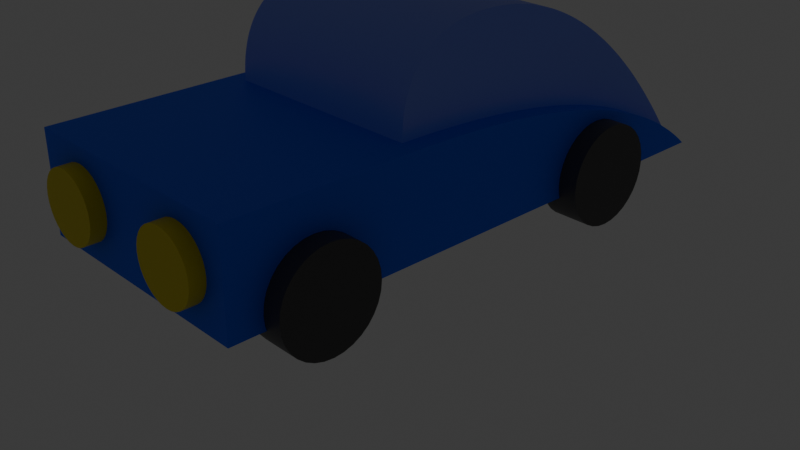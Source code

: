 # Source: SlopeCar7.blend  (saved by Blender 4.5.91; exported with 4.5.12 LTS)
import bpy
from mathutils import Matrix  # noqa: F401  (used for matrix-valued properties, if any)

bpy.ops.wm.read_factory_settings(use_empty=True)
scene = bpy.context.scene
scene.name = 'Scene'

# ---- collections
col_collection = bpy.data.collections.new('Collection'); scene.collection.children.link(col_collection)

# ---- materials (node trees are filled in below, after node groups)
mat_cabin = bpy.data.materials.new('Cabin')
mat_body = bpy.data.materials.new('Body')
mat_headlights = bpy.data.materials.new('Headlights')
mat_wheels = bpy.data.materials.new('Wheels')
mat_material = bpy.data.materials.new('Material')
mat_material.alpha_threshold = 0.0
mat_material.roughness = 0.5
mat_material.line_color = (0.0, 0.0, 0.0, 1.0)

# ---- node groups
ng_smooth_by_angle = bpy.data.node_groups.new('Smooth by Angle', 'GeometryNodeTree')
_s = ng_smooth_by_angle.interface.new_socket(name='Mesh', in_out='OUTPUT', socket_type='NodeSocketGeometry')
_s = ng_smooth_by_angle.interface.new_socket(name='Mesh', in_out='INPUT', socket_type='NodeSocketGeometry')
_s = ng_smooth_by_angle.interface.new_socket(name='Angle', in_out='INPUT', socket_type='NodeSocketFloat')
_s.subtype = 'ANGLE'
_s.default_value = 0.5236
_s.min_value = 0.0
_s.max_value = 3.142
_s.description = 'Maximum face angle for smooth edges'
_s = ng_smooth_by_angle.interface.new_socket(name='Ignore Sharpness', in_out='INPUT', socket_type='NodeSocketBool')
_s.force_non_field = True
ng_smooth_by_angle.description = 'Set the sharpness of mesh edges based on the angle between the neighboring faces'
ng_smooth_by_angle.is_modifier = True
_N = ng_smooth_by_angle.nodes; _L = ng_smooth_by_angle.links
n0 = _N.new('GeometryNodeSetShadeSmooth'); n0.name = 'Set Shade Smooth'; n0.location = (120, -80)
n0.domain = 'EDGE'
n1 = _N.new('GeometryNodeSetShadeSmooth'); n1.name = 'Set Shade Smooth.001'; n1.location = (300, -80)
n2 = _N.new('NodeGroupOutput'); n2.name = 'Group Output'; n2.location = (480, -80)
n3 = _N.new('GeometryNodeInputMeshEdgeAngle'); n3.name = 'Edge Angle'; n3.location = (-440, -240)
n4 = _N.new('NodeGroupInput'); n4.name = 'Group Input'; n4.location = (-80, -80)
n5 = _N.new('GeometryNodeInputEdgeSmooth'); n5.name = 'Is Edge Smooth'; n5.location = (-260, -120)
n6 = _N.new('GeometryNodeInputShadeSmooth'); n6.name = 'Is Shade Smooth'; n6.location = (-440, -397)
n7 = _N.new('FunctionNodeCompare'); n7.name = 'Compare'; n7.location = (-260, -260)
n7.operation = 'LESS_EQUAL'
n7.inputs[6].default_value = (0.0, 0.0, 0.0, 0.0)
n7.inputs[7].default_value = (0.0, 0.0, 0.0, 0.0)
n8 = _N.new('FunctionNodeBooleanMath'); n8.name = 'Boolean Math.001'; n8.location = (-80, -260)
n9 = _N.new('NodeGroupInput'); n9.name = 'Group Input.001'; n9.location = (-440, -329)
n10 = _N.new('NodeGroupInput'); n10.name = 'Group Input.002'; n10.location = (-259, -189)
n11 = _N.new('FunctionNodeBooleanMath'); n11.name = 'Boolean Math'; n11.location = (-80, -149)
n11.operation = 'OR'
n12 = _N.new('FunctionNodeBooleanMath'); n12.name = 'Boolean Math.002'; n12.location = (-260, -380)
n12.operation = 'OR'
n13 = _N.new('NodeGroupInput'); n13.name = 'Group Input.003'; n13.location = (-440, -460)
_L.new(n3.outputs[0], n7.inputs[0])
_L.new(n1.outputs[0], n2.inputs[0])
_L.new(n9.outputs[1], n7.inputs[1])
_L.new(n7.outputs[0], n8.inputs[0])
_L.new(n4.outputs[0], n0.inputs[0])
_L.new(n0.outputs[0], n1.inputs[0])
_L.new(n8.outputs[0], n0.inputs[2])
_L.new(n10.outputs[2], n11.inputs[1])
_L.new(n5.outputs[0], n11.inputs[0])
_L.new(n11.outputs[0], n0.inputs[1])
_L.new(n13.outputs[2], n12.inputs[1])
_L.new(n6.outputs[0], n12.inputs[0])
_L.new(n12.outputs[0], n8.inputs[1])
n2.is_active_output = True

# ---- material node trees
mat_cabin.use_nodes = True; mat_cabin.node_tree.nodes.clear()
_N = mat_cabin.node_tree.nodes; _L = mat_cabin.node_tree.links
n0 = _N.new('ShaderNodeBsdfPrincipled'); n0.name = 'Principled BSDF'; n0.location = (-200, 100)
n0.inputs[0].default_value = (0.2147, 0.2914, 1.0, 1.0)
n1 = _N.new('ShaderNodeOutputMaterial'); n1.name = 'Material Output'; n1.location = (200, 100)
_L.new(n0.outputs[0], n1.inputs[0])
n1.is_active_output = True
mat_body.use_nodes = True; mat_body.node_tree.nodes.clear()
_N = mat_body.node_tree.nodes; _L = mat_body.node_tree.links
n0 = _N.new('ShaderNodeBsdfPrincipled'); n0.name = 'Principled BSDF'; n0.location = (-200, 100)
n0.inputs[0].default_value = (0.0, 0.09759, 1.0, 1.0)
n1 = _N.new('ShaderNodeOutputMaterial'); n1.name = 'Material Output'; n1.location = (200, 100)
_L.new(n0.outputs[0], n1.inputs[0])
n1.is_active_output = True
mat_headlights.use_nodes = True; mat_headlights.node_tree.nodes.clear()
_N = mat_headlights.node_tree.nodes; _L = mat_headlights.node_tree.links
n0 = _N.new('ShaderNodeBsdfPrincipled'); n0.name = 'Principled BSDF'; n0.location = (-200, 100)
n0.inputs[0].default_value = (0.8012, 0.6708, 0.0, 1.0)
n1 = _N.new('ShaderNodeOutputMaterial'); n1.name = 'Material Output'; n1.location = (200, 100)
_L.new(n0.outputs[0], n1.inputs[0])
n1.is_active_output = True
mat_wheels.use_nodes = True; mat_wheels.node_tree.nodes.clear()
_N = mat_wheels.node_tree.nodes; _L = mat_wheels.node_tree.links
n0 = _N.new('ShaderNodeBsdfPrincipled'); n0.name = 'Principled BSDF'; n0.location = (-200, 100)
n0.inputs[0].default_value = (0.06893, 0.06893, 0.06893, 1.0)
n1 = _N.new('ShaderNodeOutputMaterial'); n1.name = 'Material Output'; n1.location = (200, 100)
_L.new(n0.outputs[0], n1.inputs[0])
n1.is_active_output = True
mat_material.use_nodes = True; mat_material.node_tree.nodes.clear()
_N = mat_material.node_tree.nodes; _L = mat_material.node_tree.links
n0 = _N.new('ShaderNodeOutputMaterial'); n0.name = 'Material Output'; n0.location = (200, 100)
n1 = _N.new('ShaderNodeBsdfPrincipled'); n1.name = 'Principled BSDF'; n1.location = (-200, 100)
n1.inputs[3].default_value = 1.45
_L.new(n1.outputs[0], n0.inputs[0])
n0.is_active_output = True

# ---- world
world_world = bpy.data.worlds.new('World'); scene.world = world_world
world_world.use_nodes = True; world_world.node_tree.nodes.clear()
_N = world_world.node_tree.nodes; _L = world_world.node_tree.links
n0 = _N.new('ShaderNodeOutputWorld'); n0.name = 'World Output'; n0.location = (200, 100)
n1 = _N.new('ShaderNodeBackground'); n1.name = 'Background'; n1.location = (-200, 100)
n1.inputs[0].default_value = (0.05088, 0.05088, 0.05088, 1.0)
_L.new(n1.outputs[0], n0.inputs[0])
n0.is_active_output = True
world_world.color = (0.05088, 0.05088, 0.05088)
world_world.sun_shadow_jitter_overblur = 0.0

# ---- cameras
cam_camera = bpy.data.cameras.new('Camera')
cam_camera.clip_end = 100.0
cam_camera.ortho_scale = 7.314

# ---- lights
light_light = bpy.data.lights.new('Light', 'POINT')
light_light.energy = 1000.0
light_light.shadow_soft_size = 0.1

# ---- meshes
me_cube_001 = bpy.data.meshes.new('Cube.001')
me_cube_001.from_pydata([(1.3, 3.0, 0.3802), (1.3, 2.947, 0.4244), (1.3, 2.893, 0.4677), (1.3, 2.837, 0.51), (1.3, 2.78, 0.5514), (1.3, 2.721, 0.5918), (1.3, 2.661, 0.6312), (1.3, 2.6, 0.6697), (1.3, 2.537, 0.7073), (1.3, 2.473, 0.7439), (1.3, 2.407, 0.7795), (1.3, 2.34, 0.8142), (1.3, 2.272, 0.848), (1.3, 2.202, 0.8808), (1.3, 2.131, 0.9126), (1.3, 2.059, 0.9435), (1.3, 1.985, 0.9734), (1.3, 1.909, 1.002), (1.3, 1.833, 1.03), (1.3, 1.754, 1.058), (1.3, 1.675, 1.084), (1.3, 1.594, 1.109), (1.3, 1.512, 1.133), (1.3, 1.428, 1.156), (1.3, 1.343, 1.179), (1.3, 1.256, 1.2), (1.3, 1.168, 1.221), (1.3, 1.079, 1.24), (1.3, 0.9885, 1.259), (1.3, 0.8964, 1.276), (1.3, 0.8029, 1.293), (1.3, 0.708, 1.309), (1.3, 0.6117, 1.323), (1.3, 0.5141, 1.337), (1.3, 0.415, 1.35), (1.3, 0.3145, 1.362), (1.3, 0.2127, 1.373), (1.3, 0.1094, 1.383), (1.3, 0.004747, 1.392), (1.3, -0.1013, 1.4), (1.3, -0.2088, 1.407), (1.3, -0.3176, 1.413), (1.3, -0.4278, 1.418), (1.3, -0.5395, 1.423), (1.3, -0.6525, 1.426), (1.3, -0.7669, 1.428), (1.3, -0.8828, 1.43), (1.3, -3.0, 1.43), (1.3, -3.0, 0.3802), (1.3, -1.0, 1.43), (-1.3, 3.0, 0.3802), (-1.3, 2.947, 0.4244), (-1.3, 2.893, 0.4677), (-1.3, 2.837, 0.51), (-1.3, 2.78, 0.5514), (-1.3, 2.721, 0.5918), (-1.3, 2.661, 0.6312), (-1.3, 2.6, 0.6697), (-1.3, 2.537, 0.7073), (-1.3, 2.473, 0.7439), (-1.3, 2.407, 0.7795), (-1.3, 2.34, 0.8142), (-1.3, 2.272, 0.848), (-1.3, 2.202, 0.8808), (-1.3, 2.131, 0.9126), (-1.3, 2.059, 0.9435), (-1.3, 1.985, 0.9734), (-1.3, 1.909, 1.002), (-1.3, 1.833, 1.03), (-1.3, 1.754, 1.058), (-1.3, 1.675, 1.084), (-1.3, 1.594, 1.109), (-1.3, 1.512, 1.133), (-1.3, 1.428, 1.156), (-1.3, 1.343, 1.179), (-1.3, 1.256, 1.2), (-1.3, 1.168, 1.221), (-1.3, 1.079, 1.24), (-1.3, 0.9885, 1.259), (-1.3, 0.8964, 1.276), (-1.3, 0.8029, 1.293), (-1.3, 0.708, 1.309), (-1.3, 0.6117, 1.323), (-1.3, 0.5141, 1.337), (-1.3, 0.415, 1.35), (-1.3, 0.3145, 1.362), (-1.3, 0.2127, 1.373), (-1.3, 0.1094, 1.383), (-1.3, 0.004747, 1.392), (-1.3, -0.1013, 1.4), (-1.3, -0.2088, 1.407), (-1.3, -0.3176, 1.413), (-1.3, -0.4278, 1.418), (-1.3, -0.5395, 1.423), (-1.3, -0.6525, 1.426), (-1.3, -0.7669, 1.428), (-1.3, -0.8828, 1.43), (-1.3, -3.0, 1.43), (-1.3, -3.0, 0.3802), (-1.3, -1.0, 1.43), (1.1, 2.947, 0.4244), (1.1, 2.893, 0.4677), (1.1, 2.837, 0.51), (1.1, 2.78, 0.5514), (1.1, 2.721, 0.5918), (1.1, 2.661, 0.6312), (1.1, 2.6, 0.6697), (1.1, 2.537, 0.7073), (1.1, 2.473, 0.7439), (1.1, 2.407, 0.7795), (1.1, 2.34, 0.8142), (1.1, 2.272, 0.848), (1.1, 2.202, 0.8808), (1.1, 2.131, 0.9126), (1.1, 2.059, 0.9435), (1.1, 1.985, 0.9734), (1.1, 1.909, 1.002), (1.1, 1.833, 1.03), (1.1, 1.754, 1.058), (1.1, 1.675, 1.084), (1.1, 1.594, 1.109), (1.1, 1.512, 1.133), (1.1, 1.428, 1.156), (1.1, 1.343, 1.179), (1.1, 1.256, 1.2), (1.1, 1.168, 1.221), (1.1, 1.079, 1.24), (1.1, 0.9885, 1.259), (1.1, 0.8964, 1.276), (1.1, 0.8029, 1.293), (1.1, 0.708, 1.309), (1.1, 0.6117, 1.323), (1.1, 0.5141, 1.337), (1.1, 0.415, 1.35), (1.1, 0.3145, 1.362), (1.1, 0.2127, 1.373), (1.1, 0.1094, 1.383), (1.1, 0.004747, 1.392), (1.1, -0.1013, 1.4), (1.1, -0.2088, 1.407), (1.1, -0.3176, 1.413), (1.1, -0.4278, 1.418), (1.1, -0.5395, 1.423), (1.1, -0.6525, 1.426), (1.1, -0.7669, 1.428), (1.1, -0.8828, 1.43), (1.1, 3.0, 0.3802), (1.1, 2.925, 0.482), (1.1, 2.849, 0.5811), (1.1, 2.774, 0.6776), (1.1, 2.699, 0.7714), (1.1, 2.623, 0.8626), (1.1, 2.547, 0.9511), (1.1, 2.472, 1.037), (1.1, 2.396, 1.12), (1.1, 2.32, 1.201), (1.1, 2.244, 1.279), (1.1, 2.168, 1.354), (1.1, 2.091, 1.427), (1.1, 2.015, 1.497), (1.1, 1.939, 1.564), (1.1, 1.862, 1.629), (1.1, 1.786, 1.691), (1.1, 1.709, 1.751), (1.1, 1.632, 1.807), (1.1, 1.556, 1.862), (1.1, 1.479, 1.913), (1.1, 1.402, 1.962), (1.1, 1.325, 2.008), (1.1, 1.247, 2.052), (1.1, 1.17, 2.093), (1.1, 1.093, 2.131), (1.1, 1.015, 2.167), (1.1, 0.9376, 2.2), (1.1, 0.86, 2.23), (1.1, 0.7823, 2.258), (1.1, 0.7045, 2.283), (1.1, 0.6265, 2.306), (1.1, 0.5485, 2.325), (1.1, 0.4704, 2.343), (1.1, 0.3923, 2.357), (1.1, 0.314, 2.369), (1.1, 0.2356, 2.378), (1.1, 0.1572, 2.385), (1.1, 0.07863, 2.389), (1.1, 0.0, 2.39), (1.1, -0.06348, 2.389), (1.1, -0.1249, 2.386), (1.1, -0.1842, 2.381), (1.1, -0.2414, 2.374), (1.1, -0.2966, 2.365), (1.1, -0.3496, 2.354), (1.1, -0.4006, 2.341), (1.1, -0.4495, 2.326), (1.1, -0.4964, 2.309), (1.1, -0.5411, 2.29), (1.1, -0.5838, 2.269), (1.1, -0.6243, 2.246), (1.1, -0.6629, 2.221), (1.1, -0.6993, 2.194), (1.1, -0.7336, 2.165), (1.1, -0.7659, 2.135), (1.1, -0.796, 2.102), (1.1, -0.8241, 2.067), (1.1, -0.8502, 2.03), (1.1, -0.8741, 1.991), (1.1, -0.8959, 1.95), (1.1, -0.9157, 1.907), (1.1, -0.9334, 1.862), (1.1, -0.949, 1.815), (1.1, -0.9625, 1.766), (1.1, -0.974, 1.715), (1.1, -0.9834, 1.662), (1.1, -0.9906, 1.607), (1.1, -0.9958, 1.55), (1.1, -0.999, 1.491), (1.1, -1.0, 1.43), (-1.1, 2.947, 0.4244), (-1.1, 2.893, 0.4677), (-1.1, 2.837, 0.51), (-1.1, 2.78, 0.5514), (-1.1, 2.721, 0.5918), (-1.1, 2.661, 0.6312), (-1.1, 2.6, 0.6697), (-1.1, 2.537, 0.7073), (-1.1, 2.473, 0.7439), (-1.1, 2.407, 0.7795), (-1.1, 2.34, 0.8142), (-1.1, 2.272, 0.848), (-1.1, 2.202, 0.8808), (-1.1, 2.131, 0.9126), (-1.1, 2.059, 0.9435), (-1.1, 1.985, 0.9734), (-1.1, 1.909, 1.002), (-1.1, 1.833, 1.03), (-1.1, 1.754, 1.058), (-1.1, 1.675, 1.084), (-1.1, 1.594, 1.109), (-1.1, 1.512, 1.133), (-1.1, 1.428, 1.156), (-1.1, 1.343, 1.179), (-1.1, 1.256, 1.2), (-1.1, 1.168, 1.221), (-1.1, 1.079, 1.24), (-1.1, 0.9885, 1.259), (-1.1, 0.8964, 1.276), (-1.1, 0.8029, 1.293), (-1.1, 0.708, 1.309), (-1.1, 0.6117, 1.323), (-1.1, 0.5141, 1.337), (-1.1, 0.415, 1.35), (-1.1, 0.3145, 1.362), (-1.1, 0.2127, 1.373), (-1.1, 0.1094, 1.383), (-1.1, 0.004747, 1.392), (-1.1, -0.1013, 1.4), (-1.1, -0.2088, 1.407), (-1.1, -0.3176, 1.413), (-1.1, -0.4278, 1.418), (-1.1, -0.5395, 1.423), (-1.1, -0.6525, 1.426), (-1.1, -0.7669, 1.428), (-1.1, -0.8828, 1.43), (-1.1, 3.0, 0.3802), (-1.1, 2.925, 0.482), (-1.1, 2.849, 0.5811), (-1.1, 2.774, 0.6776), (-1.1, 2.699, 0.7714), (-1.1, 2.623, 0.8626), (-1.1, 2.547, 0.9511), (-1.1, 2.472, 1.037), (-1.1, 2.396, 1.12), (-1.1, 2.32, 1.201), (-1.1, 2.244, 1.279), (-1.1, 2.168, 1.354), (-1.1, 2.091, 1.427), (-1.1, 2.015, 1.497), (-1.1, 1.939, 1.564), (-1.1, 1.862, 1.629), (-1.1, 1.786, 1.691), (-1.1, 1.709, 1.751), (-1.1, 1.632, 1.807), (-1.1, 1.556, 1.862), (-1.1, 1.479, 1.913), (-1.1, 1.402, 1.962), (-1.1, 1.325, 2.008), (-1.1, 1.247, 2.052), (-1.1, 1.17, 2.093), (-1.1, 1.093, 2.131), (-1.1, 1.015, 2.167), (-1.1, 0.9376, 2.2), (-1.1, 0.86, 2.23), (-1.1, 0.7823, 2.258), (-1.1, 0.7045, 2.283), (-1.1, 0.6265, 2.306), (-1.1, 0.5485, 2.325), (-1.1, 0.4704, 2.343), (-1.1, 0.3923, 2.357), (-1.1, 0.314, 2.369), (-1.1, 0.2356, 2.378), (-1.1, 0.1572, 2.385), (-1.1, 0.07863, 2.389), (-1.1, 0.0, 2.39), (-1.1, -0.06348, 2.389), (-1.1, -0.1249, 2.386), (-1.1, -0.1842, 2.381), (-1.1, -0.2414, 2.374), (-1.1, -0.2966, 2.365), (-1.1, -0.3496, 2.354), (-1.1, -0.4006, 2.341), (-1.1, -0.4495, 2.326), (-1.1, -0.4964, 2.309), (-1.1, -0.5411, 2.29), (-1.1, -0.5838, 2.269), (-1.1, -0.6243, 2.246), (-1.1, -0.6629, 2.221), (-1.1, -0.6993, 2.194), (-1.1, -0.7336, 2.165), (-1.1, -0.7659, 2.135), (-1.1, -0.796, 2.102), (-1.1, -0.8241, 2.067), (-1.1, -0.8502, 2.03), (-1.1, -0.8741, 1.991), (-1.1, -0.8959, 1.95), (-1.1, -0.9157, 1.907), (-1.1, -0.9334, 1.862), (-1.1, -0.949, 1.815), (-1.1, -0.9625, 1.766), (-1.1, -0.974, 1.715), (-1.1, -0.9834, 1.662), (-1.1, -0.9906, 1.607), (-1.1, -0.9958, 1.55), (-1.1, -0.999, 1.491), (-1.1, -1.0, 1.43), (0.7252, -3.0, 0.9052), (0.7252, -3.158, 0.9052), (0.7252, -3.0, 1.265), (0.7252, -3.158, 1.265), (0.7954, -3.0, 1.258), (0.7954, -3.158, 1.258), (0.863, -3.0, 1.238), (0.863, -3.158, 1.238), (0.9252, -3.0, 1.205), (0.9252, -3.158, 1.205), (0.9797, -3.0, 1.16), (0.9797, -3.158, 1.16), (1.025, -3.0, 1.105), (1.025, -3.158, 1.105), (1.058, -3.0, 1.043), (1.058, -3.158, 1.043), (1.078, -3.0, 0.9755), (1.078, -3.158, 0.9755), (1.085, -3.0, 0.9052), (1.085, -3.158, 0.9052), (1.078, -3.0, 0.835), (1.078, -3.158, 0.835), (1.058, -3.0, 0.7675), (1.058, -3.158, 0.7675), (1.025, -3.0, 0.7053), (1.025, -3.158, 0.7053), (0.9797, -3.0, 0.6507), (0.9797, -3.158, 0.6507), (0.9252, -3.0, 0.606), (0.9252, -3.158, 0.606), (0.863, -3.0, 0.5727), (0.863, -3.158, 0.5727), (0.7954, -3.0, 0.5522), (0.7954, -3.158, 0.5522), (0.7252, -3.0, 0.5453), (0.7252, -3.158, 0.5453), (0.655, -3.0, 0.5522), (0.655, -3.158, 0.5522), (0.5875, -3.0, 0.5727), (0.5875, -3.158, 0.5727), (0.5252, -3.0, 0.606), (0.5252, -3.158, 0.606), (0.4707, -3.0, 0.6507), (0.4707, -3.158, 0.6507), (0.4259, -3.0, 0.7053), (0.4259, -3.158, 0.7053), (0.3927, -3.0, 0.7675), (0.3927, -3.158, 0.7675), (0.3722, -3.0, 0.835), (0.3722, -3.158, 0.835), (0.3653, -3.0, 0.9052), (0.3653, -3.158, 0.9052), (0.3722, -3.0, 0.9755), (0.3722, -3.158, 0.9755), (0.3927, -3.0, 1.043), (0.3927, -3.158, 1.043), (0.4259, -3.0, 1.105), (0.4259, -3.158, 1.105), (0.4707, -3.0, 1.16), (0.4707, -3.158, 1.16), (0.5252, -3.0, 1.205), (0.5252, -3.158, 1.205), (0.5875, -3.0, 1.238), (0.5875, -3.158, 1.238), (0.655, -3.0, 1.258), (0.655, -3.158, 1.258), (-0.7252, -3.0, 0.9052), (-0.7252, -3.158, 0.9052), (-0.7252, -3.0, 1.265), (-0.7252, -3.158, 1.265), (-0.7954, -3.0, 1.258), (-0.7954, -3.158, 1.258), (-0.863, -3.0, 1.238), (-0.863, -3.158, 1.238), (-0.9252, -3.0, 1.205), (-0.9252, -3.158, 1.205), (-0.9797, -3.0, 1.16), (-0.9797, -3.158, 1.16), (-1.025, -3.0, 1.105), (-1.025, -3.158, 1.105), (-1.058, -3.0, 1.043), (-1.058, -3.158, 1.043), (-1.078, -3.0, 0.9755), (-1.078, -3.158, 0.9755), (-1.085, -3.0, 0.9052), (-1.085, -3.158, 0.9052), (-1.078, -3.0, 0.835), (-1.078, -3.158, 0.835), (-1.058, -3.0, 0.7675), (-1.058, -3.158, 0.7675), (-1.025, -3.0, 0.7053), (-1.025, -3.158, 0.7053), (-0.9797, -3.0, 0.6507), (-0.9797, -3.158, 0.6507), (-0.9252, -3.0, 0.606), (-0.9252, -3.158, 0.606), (-0.863, -3.0, 0.5727), (-0.863, -3.158, 0.5727), (-0.7954, -3.0, 0.5522), (-0.7954, -3.158, 0.5522), (-0.7252, -3.0, 0.5453), (-0.7252, -3.158, 0.5453), (-0.655, -3.0, 0.5522), (-0.655, -3.158, 0.5522), (-0.5875, -3.0, 0.5727), (-0.5875, -3.158, 0.5727), (-0.5252, -3.0, 0.606), (-0.5252, -3.158, 0.606), (-0.4707, -3.0, 0.6507), (-0.4707, -3.158, 0.6507), (-0.4259, -3.0, 0.7053), (-0.4259, -3.158, 0.7053), (-0.3927, -3.0, 0.7675), (-0.3927, -3.158, 0.7675), (-0.3722, -3.0, 0.835), (-0.3722, -3.158, 0.835), (-0.3653, -3.0, 0.9052), (-0.3653, -3.158, 0.9052), (-0.3722, -3.0, 0.9755), (-0.3722, -3.158, 0.9755), (-0.3927, -3.0, 1.043), (-0.3927, -3.158, 1.043), (-0.4259, -3.0, 1.105), (-0.4259, -3.158, 1.105), (-0.4707, -3.0, 1.16), (-0.4707, -3.158, 1.16), (-0.5252, -3.0, 1.205), (-0.5252, -3.158, 1.205), (-0.5875, -3.0, 1.238), (-0.5875, -3.158, 1.238), (-0.655, -3.0, 1.258), (-0.655, -3.158, 1.258), (1.1, 1.42, 0.5264), (1.5, 1.42, 0.5264), (1.1, 1.946, 0.5264), (1.5, 1.946, 0.5264), (1.1, 1.936, 0.4237), (1.5, 1.936, 0.4237), (1.1, 1.906, 0.3249), (1.5, 1.906, 0.3249), (1.1, 1.858, 0.2339), (1.5, 1.858, 0.2339), (1.1, 1.792, 0.1542), (1.5, 1.792, 0.1542), (1.1, 1.712, 0.08871), (1.5, 1.712, 0.08871), (1.1, 1.621, 0.04007), (1.5, 1.621, 0.04007), (1.1, 1.523, 0.01011), (1.5, 1.523, 0.01011), (1.1, 1.42, -6.77e-08), (1.5, 1.42, 4.232e-08), (1.1, 1.317, 0.01011), (1.5, 1.317, 0.01011), (1.1, 1.219, 0.04007), (1.5, 1.219, 0.04007), (1.1, 1.128, 0.08871), (1.5, 1.128, 0.08871), (1.1, 1.048, 0.1542), (1.5, 1.048, 0.1542), (1.1, 0.9824, 0.2339), (1.5, 0.9824, 0.2339), (1.1, 0.9338, 0.3249), (1.5, 0.9338, 0.3249), (1.1, 0.9038, 0.4237), (1.5, 0.9038, 0.4237), (1.1, 0.8937, 0.5264), (1.5, 0.8937, 0.5264), (1.1, 0.9038, 0.6291), (1.5, 0.9038, 0.6291), (1.1, 0.9338, 0.7278), (1.5, 0.9338, 0.7278), (1.1, 0.9824, 0.8188), (1.5, 0.9824, 0.8188), (1.1, 1.048, 0.8986), (1.5, 1.048, 0.8986), (1.1, 1.128, 0.964), (1.5, 1.128, 0.964), (1.1, 1.219, 1.013), (1.5, 1.219, 1.013), (1.1, 1.317, 1.043), (1.5, 1.317, 1.043), (1.1, 1.42, 1.053), (1.5, 1.42, 1.053), (1.1, 1.523, 1.043), (1.5, 1.523, 1.043), (1.1, 1.621, 1.013), (1.5, 1.621, 1.013), (1.1, 1.712, 0.964), (1.5, 1.712, 0.964), (1.1, 1.792, 0.8986), (1.5, 1.792, 0.8986), (1.1, 1.858, 0.8188), (1.5, 1.858, 0.8188), (1.1, 1.906, 0.7278), (1.5, 1.906, 0.7278), (1.1, 1.936, 0.6291), (1.5, 1.936, 0.6291), (-1.1, 1.42, 0.5264), (-1.5, 1.42, 0.5264), (-1.1, 1.946, 0.5264), (-1.5, 1.946, 0.5264), (-1.1, 1.936, 0.4237), (-1.5, 1.936, 0.4237), (-1.1, 1.906, 0.3249), (-1.5, 1.906, 0.3249), (-1.1, 1.858, 0.2339), (-1.5, 1.858, 0.2339), (-1.1, 1.792, 0.1542), (-1.5, 1.792, 0.1542), (-1.1, 1.712, 0.08871), (-1.5, 1.712, 0.08871), (-1.1, 1.621, 0.04007), (-1.5, 1.621, 0.04007), (-1.1, 1.523, 0.01011), (-1.5, 1.523, 0.01011), (-1.1, 1.42, -1.269e-08), (-1.5, 1.42, 4.232e-08), (-1.1, 1.317, 0.01011), (-1.5, 1.317, 0.01011), (-1.1, 1.219, 0.04007), (-1.5, 1.219, 0.04007), (-1.1, 1.128, 0.08871), (-1.5, 1.128, 0.08871), (-1.1, 1.048, 0.1542), (-1.5, 1.048, 0.1542), (-1.1, 0.9824, 0.2339), (-1.5, 0.9824, 0.2339), (-1.1, 0.9338, 0.3249), (-1.5, 0.9338, 0.3249), (-1.1, 0.9038, 0.4237), (-1.5, 0.9038, 0.4237), (-1.1, 0.8937, 0.5264), (-1.5, 0.8937, 0.5264), (-1.1, 0.9038, 0.6291), (-1.5, 0.9038, 0.6291), (-1.1, 0.9338, 0.7278), (-1.5, 0.9338, 0.7278), (-1.1, 0.9824, 0.8188), (-1.5, 0.9824, 0.8188), (-1.1, 1.048, 0.8986), (-1.5, 1.048, 0.8986), (-1.1, 1.128, 0.964), (-1.5, 1.128, 0.964), (-1.1, 1.219, 1.013), (-1.5, 1.219, 1.013), (-1.1, 1.317, 1.043), (-1.5, 1.317, 1.043), (-1.1, 1.42, 1.053), (-1.5, 1.42, 1.053), (-1.1, 1.523, 1.043), (-1.5, 1.523, 1.043), (-1.1, 1.621, 1.013), (-1.5, 1.621, 1.013), (-1.1, 1.712, 0.964), (-1.5, 1.712, 0.964), (-1.1, 1.792, 0.8986), (-1.5, 1.792, 0.8986), (-1.1, 1.858, 0.8188), (-1.5, 1.858, 0.8188), (-1.1, 1.906, 0.7278), (-1.5, 1.906, 0.7278), (-1.1, 1.936, 0.6291), (-1.5, 1.936, 0.6291), (1.1, -2.13, 0.5264), (1.5, -2.13, 0.5264), (1.1, -2.657, 0.5264), (1.5, -2.657, 0.5264), (1.1, -2.647, 0.4237), (1.5, -2.647, 0.4237), (1.1, -2.617, 0.3249), (1.5, -2.617, 0.3249), (1.1, -2.568, 0.2339), (1.5, -2.568, 0.2339), (1.1, -2.503, 0.1542), (1.5, -2.503, 0.1542), (1.1, -2.423, 0.08871), (1.5, -2.423, 0.08871), (1.1, -2.332, 0.04007), (1.5, -2.332, 0.04007), (1.1, -2.233, 0.01011), (1.5, -2.233, 0.01011), (1.1, -2.13, -1.185e-07), (1.5, -2.13, -6.349e-08), (1.1, -2.028, 0.01011), (1.5, -2.028, 0.01011), (1.1, -1.929, 0.04007), (1.5, -1.929, 0.04007), (1.1, -1.838, 0.08871), (1.5, -1.838, 0.08871), (1.1, -1.758, 0.1542), (1.5, -1.758, 0.1542), (1.1, -1.693, 0.2339), (1.5, -1.693, 0.2339), (1.1, -1.644, 0.3249), (1.5, -1.644, 0.3249), (1.1, -1.614, 0.4237), (1.5, -1.614, 0.4237), (1.1, -1.604, 0.5264), (1.5, -1.604, 0.5264), (1.1, -1.614, 0.6291), (1.5, -1.614, 0.6291), (1.1, -1.644, 0.7278), (1.5, -1.644, 0.7278), (1.1, -1.693, 0.8188), (1.5, -1.693, 0.8188), (1.1, -1.758, 0.8986), (1.5, -1.758, 0.8986), (1.1, -1.838, 0.964), (1.5, -1.838, 0.964), (1.1, -1.929, 1.013), (1.5, -1.929, 1.013), (1.1, -2.028, 1.043), (1.5, -2.028, 1.043), (1.1, -2.13, 1.053), (1.5, -2.13, 1.053), (1.1, -2.233, 1.043), (1.5, -2.233, 1.043), (1.1, -2.332, 1.013), (1.5, -2.332, 1.013), (1.1, -2.423, 0.964), (1.5, -2.423, 0.964), (1.1, -2.503, 0.8986), (1.5, -2.503, 0.8986), (1.1, -2.568, 0.8188), (1.5, -2.568, 0.8188), (1.1, -2.617, 0.7278), (1.5, -2.617, 0.7278), (1.1, -2.647, 0.6291), (1.5, -2.647, 0.6291), (-1.1, -2.13, 0.5264), (-1.5, -2.13, 0.5264), (-1.1, -2.657, 0.5264), (-1.5, -2.657, 0.5264), (-1.1, -2.647, 0.4237), (-1.5, -2.647, 0.4237), (-1.1, -2.617, 0.3249), (-1.5, -2.617, 0.3249), (-1.1, -2.568, 0.2339), (-1.5, -2.568, 0.2339), (-1.1, -2.503, 0.1542), (-1.5, -2.503, 0.1542), (-1.1, -2.423, 0.08871), (-1.5, -2.423, 0.08871), (-1.1, -2.332, 0.04007), (-1.5, -2.332, 0.04007), (-1.1, -2.233, 0.01011), (-1.5, -2.233, 0.01011), (-1.1, -2.13, -6.349e-08), (-1.5, -2.13, -6.349e-08), (-1.1, -2.028, 0.01011), (-1.5, -2.028, 0.01011), (-1.1, -1.929, 0.04007), (-1.5, -1.929, 0.04007), (-1.1, -1.838, 0.08871), (-1.5, -1.838, 0.08871), (-1.1, -1.758, 0.1542), (-1.5, -1.758, 0.1542), (-1.1, -1.693, 0.2339), (-1.5, -1.693, 0.2339), (-1.1, -1.644, 0.3249), (-1.5, -1.644, 0.3249), (-1.1, -1.614, 0.4237), (-1.5, -1.614, 0.4237), (-1.1, -1.604, 0.5264), (-1.5, -1.604, 0.5264), (-1.1, -1.614, 0.6291), (-1.5, -1.614, 0.6291), (-1.1, -1.644, 0.7278), (-1.5, -1.644, 0.7278), (-1.1, -1.693, 0.8188), (-1.5, -1.693, 0.8188), (-1.1, -1.758, 0.8986), (-1.5, -1.758, 0.8986), (-1.1, -1.838, 0.964), (-1.5, -1.838, 0.964), (-1.1, -1.929, 1.013), (-1.5, -1.929, 1.013), (-1.1, -2.028, 1.043), (-1.5, -2.028, 1.043), (-1.1, -2.13, 1.053), (-1.5, -2.13, 1.053), (-1.1, -2.233, 1.043), (-1.5, -2.233, 1.043), (-1.1, -2.332, 1.013), (-1.5, -2.332, 1.013), (-1.1, -2.423, 0.964), (-1.5, -2.423, 0.964), (-1.1, -2.503, 0.8986), (-1.5, -2.503, 0.8986), (-1.1, -2.568, 0.8188), (-1.5, -2.568, 0.8188), (-1.1, -2.617, 0.7278), (-1.5, -2.617, 0.7278), (-1.1, -2.647, 0.6291), (-1.5, -2.647, 0.6291)], [], [(0, 1, 2, 3, 4, 5, 6, 7, 8, 9, 10, 11, 12, 13, 14, 15, 16, 17, 18, 19, 20, 21, 22, 23, 24, 25, 26, 27, 28, 29, 30, 31, 32, 33, 34, 35, 36, 37, 38, 39, 40, 41, 42, 43, 44, 45, 46, 49, 47, 48), (50, 98, 97, 99, 96, 95, 94, 93, 92, 91, 90, 89, 88, 87, 86, 85, 84, 83, 82, 81, 80, 79, 78, 77, 76, 75, 74, 73, 72, 71, 70, 69, 68, 67, 66, 65, 64, 63, 62, 61, 60, 59, 58, 57, 56, 55, 54, 53, 52, 51), (51, 52, 2, 1), (52, 53, 3, 2), (53, 54, 4, 3), (54, 55, 5, 4), (55, 56, 6, 5), (56, 57, 7, 6), (57, 58, 8, 7), (58, 59, 9, 8), (59, 60, 10, 9), (60, 61, 11, 10), (61, 62, 12, 11), (62, 63, 13, 12), (63, 64, 14, 13), (64, 65, 15, 14), (65, 66, 16, 15), (66, 67, 17, 16), (67, 68, 18, 17), (68, 69, 19, 18), (69, 70, 20, 19), (70, 71, 21, 20), (71, 72, 22, 21), (72, 73, 23, 22), (73, 74, 24, 23), (74, 75, 25, 24), (75, 76, 26, 25), (76, 77, 27, 26), (77, 78, 28, 27), (78, 79, 29, 28), (79, 80, 30, 29), (80, 81, 31, 30), (81, 82, 32, 31), (82, 83, 33, 32), (83, 84, 34, 33), (84, 85, 35, 34), (85, 86, 36, 35), (86, 87, 37, 36), (87, 88, 38, 37), (88, 89, 39, 38), (89, 90, 40, 39), (90, 91, 41, 40), (91, 92, 42, 41), (92, 93, 43, 42), (93, 94, 44, 43), (94, 95, 45, 44), (95, 96, 46, 45), (96, 99, 49, 46), (99, 97, 47, 49), (97, 98, 48, 47), (98, 50, 0, 48), (50, 51, 1, 0), (100, 146, 147, 148, 149, 150, 151, 152, 153, 154, 155, 156, 157, 158, 159, 160, 161, 162, 163, 164, 165, 166, 167, 168, 169, 170, 171, 172, 173, 174, 175, 176, 177, 178, 179, 180, 181, 182, 183, 184, 185, 186, 187, 188, 189, 190, 191, 192, 193, 194, 195, 196, 197, 198, 199, 200, 201, 202, 203, 204, 205, 206, 207, 208, 209, 210, 211, 212, 213, 214, 215, 216, 145, 144, 143, 142, 141, 140, 139, 138, 137, 136, 135, 134, 133, 132, 131, 130, 129, 128, 127, 126, 125, 124, 123, 122, 121, 120, 119, 118, 117, 116, 115, 114, 113, 112, 111, 110, 109, 108, 107, 106, 105, 104, 103, 102, 101), (258, 257, 140, 141), (260, 259, 142, 143), (262, 261, 144, 145), (332, 333, 216, 215), (330, 331, 214, 213), (328, 329, 212, 211), (326, 327, 210, 209), (324, 325, 208, 207), (320, 321, 204, 203), (318, 319, 202, 201), (316, 317, 200, 199), (314, 315, 198, 197), (312, 313, 196, 195), (310, 311, 194, 193), (308, 309, 192, 191), (306, 307, 190, 189), (304, 305, 188, 187), (302, 303, 186, 185), (300, 301, 184, 183), (298, 299, 182, 181), (296, 297, 180, 179), (294, 295, 178, 177), (292, 293, 176, 175), (290, 291, 174, 173), (288, 289, 172, 171), (286, 287, 170, 169), (284, 285, 168, 167), (282, 283, 166, 165), (280, 281, 164, 163), (278, 279, 162, 161), (276, 277, 160, 159), (274, 275, 158, 157), (218, 217, 100, 101), (272, 273, 156, 155), (220, 219, 102, 103), (270, 271, 154, 153), (222, 221, 104, 105), (268, 269, 152, 151), (224, 223, 106, 107), (266, 267, 150, 149), (226, 225, 108, 109), (264, 265, 148, 147), (228, 227, 110, 111), (217, 263, 146, 100), (230, 229, 112, 113), (232, 231, 114, 115), (234, 233, 116, 117), (322, 323, 206, 205), (236, 235, 118, 119), (238, 237, 120, 121), (240, 239, 122, 123), (242, 241, 124, 125), (244, 243, 126, 127), (246, 245, 128, 129), (248, 247, 130, 131), (250, 249, 132, 133), (252, 251, 134, 135), (254, 253, 136, 137), (256, 255, 138, 139), (217, 218, 219, 220, 221, 222, 223, 224, 225, 226, 227, 228, 229, 230, 231, 232, 233, 234, 235, 236, 237, 238, 239, 240, 241, 242, 243, 244, 245, 246, 247, 248, 249, 250, 251, 252, 253, 254, 255, 256, 257, 258, 259, 260, 261, 262, 333, 332, 331, 330, 329, 328, 327, 326, 325, 324, 323, 322, 321, 320, 319, 318, 317, 316, 315, 314, 313, 312, 311, 310, 309, 308, 307, 306, 305, 304, 303, 302, 301, 300, 299, 298, 297, 296, 295, 294, 293, 292, 291, 290, 289, 288, 287, 286, 285, 284, 283, 282, 281, 280, 279, 278, 277, 276, 275, 274, 273, 272, 271, 270, 269, 268, 267, 266, 265, 264, 263), (257, 256, 139, 140), (259, 258, 141, 142), (261, 260, 143, 144), (333, 262, 145, 216), (331, 332, 215, 214), (329, 330, 213, 212), (327, 328, 211, 210), (325, 326, 209, 208), (321, 322, 205, 204), (319, 320, 203, 202), (317, 318, 201, 200), (315, 316, 199, 198), (313, 314, 197, 196), (311, 312, 195, 194), (309, 310, 193, 192), (307, 308, 191, 190), (305, 306, 189, 188), (303, 304, 187, 186), (301, 302, 185, 184), (299, 300, 183, 182), (297, 298, 181, 180), (295, 296, 179, 178), (293, 294, 177, 176), (291, 292, 175, 174), (289, 290, 173, 172), (287, 288, 171, 170), (285, 286, 169, 168), (283, 284, 167, 166), (281, 282, 165, 164), (279, 280, 163, 162), (277, 278, 161, 160), (275, 276, 159, 158), (273, 274, 157, 156), (219, 218, 101, 102), (271, 272, 155, 154), (221, 220, 103, 104), (269, 270, 153, 152), (223, 222, 105, 106), (267, 268, 151, 150), (225, 224, 107, 108), (265, 266, 149, 148), (227, 226, 109, 110), (263, 264, 147, 146), (229, 228, 111, 112), (231, 230, 113, 114), (233, 232, 115, 116), (323, 324, 207, 206), (235, 234, 117, 118), (237, 236, 119, 120), (239, 238, 121, 122), (241, 240, 123, 124), (243, 242, 125, 126), (245, 244, 127, 128), (247, 246, 129, 130), (249, 248, 131, 132), (251, 250, 133, 134), (253, 252, 135, 136), (255, 254, 137, 138), (334, 336, 338), (335, 339, 337), (336, 337, 339, 338), (334, 338, 340), (335, 341, 339), (338, 339, 341, 340), (334, 340, 342), (335, 343, 341), (340, 341, 343, 342), (334, 342, 344), (335, 345, 343), (342, 343, 345, 344), (334, 344, 346), (335, 347, 345), (344, 345, 347, 346), (334, 346, 348), (335, 349, 347), (346, 347, 349, 348), (334, 348, 350), (335, 351, 349), (348, 349, 351, 350), (334, 350, 352), (335, 353, 351), (350, 351, 353, 352), (334, 352, 354), (335, 355, 353), (352, 353, 355, 354), (334, 354, 356), (335, 357, 355), (354, 355, 357, 356), (334, 356, 358), (335, 359, 357), (356, 357, 359, 358), (334, 358, 360), (335, 361, 359), (358, 359, 361, 360), (334, 360, 362), (335, 363, 361), (360, 361, 363, 362), (334, 362, 364), (335, 365, 363), (362, 363, 365, 364), (334, 364, 366), (335, 367, 365), (364, 365, 367, 366), (334, 366, 368), (335, 369, 367), (366, 367, 369, 368), (334, 368, 370), (335, 371, 369), (368, 369, 371, 370), (334, 370, 372), (335, 373, 371), (370, 371, 373, 372), (334, 372, 374), (335, 375, 373), (372, 373, 375, 374), (334, 374, 376), (335, 377, 375), (374, 375, 377, 376), (334, 376, 378), (335, 379, 377), (376, 377, 379, 378), (334, 378, 380), (335, 381, 379), (378, 379, 381, 380), (334, 380, 382), (335, 383, 381), (380, 381, 383, 382), (334, 382, 384), (335, 385, 383), (382, 383, 385, 384), (334, 384, 386), (335, 387, 385), (384, 385, 387, 386), (334, 386, 388), (335, 389, 387), (386, 387, 389, 388), (334, 388, 390), (335, 391, 389), (388, 389, 391, 390), (334, 390, 392), (335, 393, 391), (390, 391, 393, 392), (334, 392, 394), (335, 395, 393), (392, 393, 395, 394), (334, 394, 396), (335, 397, 395), (394, 395, 397, 396), (334, 396, 398), (335, 399, 397), (396, 397, 399, 398), (334, 398, 336), (335, 337, 399), (398, 399, 337, 336), (400, 404, 402), (401, 403, 405), (402, 404, 405, 403), (400, 406, 404), (401, 405, 407), (404, 406, 407, 405), (400, 408, 406), (401, 407, 409), (406, 408, 409, 407), (400, 410, 408), (401, 409, 411), (408, 410, 411, 409), (400, 412, 410), (401, 411, 413), (410, 412, 413, 411), (400, 414, 412), (401, 413, 415), (412, 414, 415, 413), (400, 416, 414), (401, 415, 417), (414, 416, 417, 415), (400, 418, 416), (401, 417, 419), (416, 418, 419, 417), (400, 420, 418), (401, 419, 421), (418, 420, 421, 419), (400, 422, 420), (401, 421, 423), (420, 422, 423, 421), (400, 424, 422), (401, 423, 425), (422, 424, 425, 423), (400, 426, 424), (401, 425, 427), (424, 426, 427, 425), (400, 428, 426), (401, 427, 429), (426, 428, 429, 427), (400, 430, 428), (401, 429, 431), (428, 430, 431, 429), (400, 432, 430), (401, 431, 433), (430, 432, 433, 431), (400, 434, 432), (401, 433, 435), (432, 434, 435, 433), (400, 436, 434), (401, 435, 437), (434, 436, 437, 435), (400, 438, 436), (401, 437, 439), (436, 438, 439, 437), (400, 440, 438), (401, 439, 441), (438, 440, 441, 439), (400, 442, 440), (401, 441, 443), (440, 442, 443, 441), (400, 444, 442), (401, 443, 445), (442, 444, 445, 443), (400, 446, 444), (401, 445, 447), (444, 446, 447, 445), (400, 448, 446), (401, 447, 449), (446, 448, 449, 447), (400, 450, 448), (401, 449, 451), (448, 450, 451, 449), (400, 452, 450), (401, 451, 453), (450, 452, 453, 451), (400, 454, 452), (401, 453, 455), (452, 454, 455, 453), (400, 456, 454), (401, 455, 457), (454, 456, 457, 455), (400, 458, 456), (401, 457, 459), (456, 458, 459, 457), (400, 460, 458), (401, 459, 461), (458, 460, 461, 459), (400, 462, 460), (401, 461, 463), (460, 462, 463, 461), (400, 464, 462), (401, 463, 465), (462, 464, 465, 463), (400, 402, 464), (401, 465, 403), (464, 402, 403, 465), (466, 468, 470), (467, 471, 469), (468, 469, 471, 470), (466, 470, 472), (467, 473, 471), (470, 471, 473, 472), (466, 472, 474), (467, 475, 473), (472, 473, 475, 474), (466, 474, 476), (467, 477, 475), (474, 475, 477, 476), (466, 476, 478), (467, 479, 477), (476, 477, 479, 478), (466, 478, 480), (467, 481, 479), (478, 479, 481, 480), (466, 480, 482), (467, 483, 481), (480, 481, 483, 482), (466, 482, 484), (467, 485, 483), (482, 483, 485, 484), (466, 484, 486), (467, 487, 485), (484, 485, 487, 486), (466, 486, 488), (467, 489, 487), (486, 487, 489, 488), (466, 488, 490), (467, 491, 489), (488, 489, 491, 490), (466, 490, 492), (467, 493, 491), (490, 491, 493, 492), (466, 492, 494), (467, 495, 493), (492, 493, 495, 494), (466, 494, 496), (467, 497, 495), (494, 495, 497, 496), (466, 496, 498), (467, 499, 497), (496, 497, 499, 498), (466, 498, 500), (467, 501, 499), (498, 499, 501, 500), (466, 500, 502), (467, 503, 501), (500, 501, 503, 502), (466, 502, 504), (467, 505, 503), (502, 503, 505, 504), (466, 504, 506), (467, 507, 505), (504, 505, 507, 506), (466, 506, 508), (467, 509, 507), (506, 507, 509, 508), (466, 508, 510), (467, 511, 509), (508, 509, 511, 510), (466, 510, 512), (467, 513, 511), (510, 511, 513, 512), (466, 512, 514), (467, 515, 513), (512, 513, 515, 514), (466, 514, 516), (467, 517, 515), (514, 515, 517, 516), (466, 516, 518), (467, 519, 517), (516, 517, 519, 518), (466, 518, 520), (467, 521, 519), (518, 519, 521, 520), (466, 520, 522), (467, 523, 521), (520, 521, 523, 522), (466, 522, 524), (467, 525, 523), (522, 523, 525, 524), (466, 524, 526), (467, 527, 525), (524, 525, 527, 526), (466, 526, 528), (467, 529, 527), (526, 527, 529, 528), (466, 528, 530), (467, 531, 529), (528, 529, 531, 530), (466, 530, 468), (467, 469, 531), (530, 531, 469, 468), (532, 536, 534), (533, 535, 537), (534, 536, 537, 535), (532, 538, 536), (533, 537, 539), (536, 538, 539, 537), (532, 540, 538), (533, 539, 541), (538, 540, 541, 539), (532, 542, 540), (533, 541, 543), (540, 542, 543, 541), (532, 544, 542), (533, 543, 545), (542, 544, 545, 543), (532, 546, 544), (533, 545, 547), (544, 546, 547, 545), (532, 548, 546), (533, 547, 549), (546, 548, 549, 547), (532, 550, 548), (533, 549, 551), (548, 550, 551, 549), (532, 552, 550), (533, 551, 553), (550, 552, 553, 551), (532, 554, 552), (533, 553, 555), (552, 554, 555, 553), (532, 556, 554), (533, 555, 557), (554, 556, 557, 555), (532, 558, 556), (533, 557, 559), (556, 558, 559, 557), (532, 560, 558), (533, 559, 561), (558, 560, 561, 559), (532, 562, 560), (533, 561, 563), (560, 562, 563, 561), (532, 564, 562), (533, 563, 565), (562, 564, 565, 563), (532, 566, 564), (533, 565, 567), (564, 566, 567, 565), (532, 568, 566), (533, 567, 569), (566, 568, 569, 567), (532, 570, 568), (533, 569, 571), (568, 570, 571, 569), (532, 572, 570), (533, 571, 573), (570, 572, 573, 571), (532, 574, 572), (533, 573, 575), (572, 574, 575, 573), (532, 576, 574), (533, 575, 577), (574, 576, 577, 575), (532, 578, 576), (533, 577, 579), (576, 578, 579, 577), (532, 580, 578), (533, 579, 581), (578, 580, 581, 579), (532, 582, 580), (533, 581, 583), (580, 582, 583, 581), (532, 584, 582), (533, 583, 585), (582, 584, 585, 583), (532, 586, 584), (533, 585, 587), (584, 586, 587, 585), (532, 588, 586), (533, 587, 589), (586, 588, 589, 587), (532, 590, 588), (533, 589, 591), (588, 590, 591, 589), (532, 592, 590), (533, 591, 593), (590, 592, 593, 591), (532, 594, 592), (533, 593, 595), (592, 594, 595, 593), (532, 596, 594), (533, 595, 597), (594, 596, 597, 595), (532, 534, 596), (533, 597, 535), (596, 534, 535, 597), (598, 602, 600), (599, 601, 603), (600, 602, 603, 601), (598, 604, 602), (599, 603, 605), (602, 604, 605, 603), (598, 606, 604), (599, 605, 607), (604, 606, 607, 605), (598, 608, 606), (599, 607, 609), (606, 608, 609, 607), (598, 610, 608), (599, 609, 611), (608, 610, 611, 609), (598, 612, 610), (599, 611, 613), (610, 612, 613, 611), (598, 614, 612), (599, 613, 615), (612, 614, 615, 613), (598, 616, 614), (599, 615, 617), (614, 616, 617, 615), (598, 618, 616), (599, 617, 619), (616, 618, 619, 617), (598, 620, 618), (599, 619, 621), (618, 620, 621, 619), (598, 622, 620), (599, 621, 623), (620, 622, 623, 621), (598, 624, 622), (599, 623, 625), (622, 624, 625, 623), (598, 626, 624), (599, 625, 627), (624, 626, 627, 625), (598, 628, 626), (599, 627, 629), (626, 628, 629, 627), (598, 630, 628), (599, 629, 631), (628, 630, 631, 629), (598, 632, 630), (599, 631, 633), (630, 632, 633, 631), (598, 634, 632), (599, 633, 635), (632, 634, 635, 633), (598, 636, 634), (599, 635, 637), (634, 636, 637, 635), (598, 638, 636), (599, 637, 639), (636, 638, 639, 637), (598, 640, 638), (599, 639, 641), (638, 640, 641, 639), (598, 642, 640), (599, 641, 643), (640, 642, 643, 641), (598, 644, 642), (599, 643, 645), (642, 644, 645, 643), (598, 646, 644), (599, 645, 647), (644, 646, 647, 645), (598, 648, 646), (599, 647, 649), (646, 648, 649, 647), (598, 650, 648), (599, 649, 651), (648, 650, 651, 649), (598, 652, 650), (599, 651, 653), (650, 652, 653, 651), (598, 654, 652), (599, 653, 655), (652, 654, 655, 653), (598, 656, 654), (599, 655, 657), (654, 656, 657, 655), (598, 658, 656), (599, 657, 659), (656, 658, 659, 657), (598, 660, 658), (599, 659, 661), (658, 660, 661, 659), (598, 662, 660), (599, 661, 663), (660, 662, 663, 661), (598, 600, 662), (599, 663, 601), (662, 600, 601, 663), (664, 666, 668), (665, 669, 667), (666, 667, 669, 668), (664, 668, 670), (665, 671, 669), (668, 669, 671, 670), (664, 670, 672), (665, 673, 671), (670, 671, 673, 672), (664, 672, 674), (665, 675, 673), (672, 673, 675, 674), (664, 674, 676), (665, 677, 675), (674, 675, 677, 676), (664, 676, 678), (665, 679, 677), (676, 677, 679, 678), (664, 678, 680), (665, 681, 679), (678, 679, 681, 680), (664, 680, 682), (665, 683, 681), (680, 681, 683, 682), (664, 682, 684), (665, 685, 683), (682, 683, 685, 684), (664, 684, 686), (665, 687, 685), (684, 685, 687, 686), (664, 686, 688), (665, 689, 687), (686, 687, 689, 688), (664, 688, 690), (665, 691, 689), (688, 689, 691, 690), (664, 690, 692), (665, 693, 691), (690, 691, 693, 692), (664, 692, 694), (665, 695, 693), (692, 693, 695, 694), (664, 694, 696), (665, 697, 695), (694, 695, 697, 696), (664, 696, 698), (665, 699, 697), (696, 697, 699, 698), (664, 698, 700), (665, 701, 699), (698, 699, 701, 700), (664, 700, 702), (665, 703, 701), (700, 701, 703, 702), (664, 702, 704), (665, 705, 703), (702, 703, 705, 704), (664, 704, 706), (665, 707, 705), (704, 705, 707, 706), (664, 706, 708), (665, 709, 707), (706, 707, 709, 708), (664, 708, 710), (665, 711, 709), (708, 709, 711, 710), (664, 710, 712), (665, 713, 711), (710, 711, 713, 712), (664, 712, 714), (665, 715, 713), (712, 713, 715, 714), (664, 714, 716), (665, 717, 715), (714, 715, 717, 716), (664, 716, 718), (665, 719, 717), (716, 717, 719, 718), (664, 718, 720), (665, 721, 719), (718, 719, 721, 720), (664, 720, 722), (665, 723, 721), (720, 721, 723, 722), (664, 722, 724), (665, 725, 723), (722, 723, 725, 724), (664, 724, 726), (665, 727, 725), (724, 725, 727, 726), (664, 726, 728), (665, 729, 727), (726, 727, 729, 728), (664, 728, 666), (665, 667, 729), (728, 729, 667, 666)])
me_cube_001.polygons.foreach_set('use_smooth', [True] * 747)
me_cube_001.polygons.foreach_set('material_index', [1, 1, 1, 1, 1, 1, 1, 1, 1, 1, 1, 1, 1, 1, 1, 1, 1, 1, 1, 1, 1, 1, 1, 1, 1, 1, 1, 1, 1, 1, 1, 1, 1, 1, 1, 1, 1, 1, 1, 1, 1, 1, 1, 1, 1, 1, 1, 1, 1, 1, 1, 1, 0, 0, 0, 0, 0, 0, 0, 0, 0, 0, 0, 0, 0, 0, 0, 0, 0, 0, 0, 0, 0, 0, 0, 0, 0, 0, 0, 0, 0, 0, 0, 0, 0, 0, 0, 0, 0, 0, 0, 0, 0, 0, 0, 0, 0, 0, 0, 0, 0, 0, 0, 0, 0, 0, 0, 0, 0, 0, 0, 0, 0, 0, 0, 0, 0, 0, 0, 0, 0, 0, 0, 0, 0, 0, 0, 0, 0, 0, 0, 0, 0, 0, 0, 0, 0, 0, 0, 0, 0, 0, 0, 0, 0, 0, 0, 0, 0, 0, 0, 0, 0, 0, 0, 0, 0, 0, 0, 0, 0, 0, 0, 0, 0, 0, 0, 0, 0, 0, 0, 2, 2, 2, 2, 2, 2, 2, 2, 2, 2, 2, 2, 2, 2, 2, 2, 2, 2, 2, 2, 2, 2, 2, 2, 2, 2, 2, 2, 2, 2, 2, 2, 2, 2, 2, 2, 2, 2, 2, 2, 2, 2, 2, 2, 2, 2, 2, 2, 2, 2, 2, 2, 2, 2, 2, 2, 2, 2, 2, 2, 2, 2, 2, 2, 2, 2, 2, 2, 2, 2, 2, 2, 2, 2, 2, 2, 2, 2, 2, 2, 2, 2, 2, 2, 2, 2, 2, 2, 2, 2, 2, 2, 2, 2, 2, 2, 2, 2, 2, 2, 2, 2, 2, 2, 2, 2, 2, 2, 2, 2, 2, 2, 2, 2, 2, 2, 2, 2, 2, 2, 2, 2, 2, 2, 2, 2, 2, 2, 2, 2, 2, 2, 2, 2, 2, 2, 2, 2, 2, 2, 2, 2, 2, 2, 2, 2, 2, 2, 2, 2, 2, 2, 2, 2, 2, 2, 2, 2, 2, 2, 2, 2, 2, 2, 2, 2, 2, 2, 2, 2, 2, 2, 2, 2, 2, 2, 2, 2, 2, 2, 2, 2, 2, 2, 2, 2, 2, 2, 2, 2, 2, 2, 3, 3, 3, 3, 3, 3, 3, 3, 3, 3, 3, 3, 3, 3, 3, 3, 3, 3, 3, 3, 3, 3, 3, 3, 3, 3, 3, 3, 3, 3, 3, 3, 3, 3, 3, 3, 3, 3, 3, 3, 3, 3, 3, 3, 3, 3, 3, 3, 3, 3, 3, 3, 3, 3, 3, 3, 3, 3, 3, 3, 3, 3, 3, 3, 3, 3, 3, 3, 3, 3, 3, 3, 3, 3, 3, 3, 3, 3, 3, 3, 3, 3, 3, 3, 3, 3, 3, 3, 3, 3, 3, 3, 3, 3, 3, 3, 3, 3, 3, 3, 3, 3, 3, 3, 3, 3, 3, 3, 3, 3, 3, 3, 3, 3, 3, 3, 3, 3, 3, 3, 3, 3, 3, 3, 3, 3, 3, 3, 3, 3, 3, 3, 3, 3, 3, 3, 3, 3, 3, 3, 3, 3, 3, 3, 3, 3, 3, 3, 3, 3, 3, 3, 3, 3, 3, 3, 3, 3, 3, 3, 3, 3, 3, 3, 3, 3, 3, 3, 3, 3, 3, 3, 3, 3, 3, 3, 3, 3, 3, 3, 3, 3, 3, 3, 3, 3, 3, 3, 3, 3, 3, 3, 3, 3, 3, 3, 3, 3, 3, 3, 3, 3, 3, 3, 3, 3, 3, 3, 3, 3, 3, 3, 3, 3, 3, 3, 3, 3, 3, 3, 3, 3, 3, 3, 3, 3, 3, 3, 3, 3, 3, 3, 3, 3, 3, 3, 3, 3, 3, 3, 3, 3, 3, 3, 3, 3, 3, 3, 3, 3, 3, 3, 3, 3, 3, 3, 3, 3, 3, 3, 3, 3, 3, 3, 3, 3, 3, 3, 3, 3, 3, 3, 3, 3, 3, 3, 3, 3, 3, 3, 3, 3, 3, 3, 3, 3, 3, 3, 3, 3, 3, 3, 3, 3, 3, 3, 3, 3, 3, 3, 3, 3, 3, 3, 3, 3, 3, 3, 3, 3, 3, 3, 3, 3, 3, 3, 3, 3, 3, 3, 3, 3, 3, 3, 3, 3, 3, 3, 3, 3, 3, 3, 3, 3, 3, 3, 3, 3, 3, 3, 3, 3, 3, 3, 3, 3, 3, 3, 3, 3, 3, 3, 3, 3, 3, 3, 3, 3, 3, 3, 3, 3, 3, 3, 3, 3, 3, 3, 3, 3, 3, 3, 3, 3, 3, 3, 3, 3, 3, 3, 3, 3, 3, 3])
_k = set([(0, 1), (0, 48), (0, 50), (1, 2), (2, 3), (3, 4), (4, 5), (5, 6), (6, 7), (7, 8), (8, 9), (9, 10), (10, 11), (11, 12), (12, 13), (13, 14), (14, 15), (15, 16), (16, 17), (17, 18), (18, 19), (19, 20), (20, 21), (21, 22), (22, 23), (23, 24), (24, 25), (25, 26), (26, 27), (27, 28), (28, 29), (29, 30), (30, 31), (31, 32), (32, 33), (33, 34), (34, 35), (35, 36), (36, 37), (37, 38), (38, 39), (39, 40), (40, 41), (41, 42), (42, 43), (43, 44), (44, 45), (45, 46), (46, 49), (47, 48), (47, 49), (47, 97), (48, 98), (50, 51), (50, 98), (51, 52), (52, 53), (53, 54), (54, 55), (55, 56), (56, 57), (57, 58), (58, 59), (59, 60), (60, 61), (61, 62), (62, 63), (63, 64), (64, 65), (65, 66), (66, 67), (67, 68), (68, 69), (69, 70), (70, 71), (71, 72), (72, 73), (73, 74), (74, 75), (75, 76), (76, 77), (77, 78), (78, 79), (79, 80), (80, 81), (81, 82), (82, 83), (83, 84), (84, 85), (85, 86), (86, 87), (87, 88), (88, 89), (89, 90), (90, 91), (91, 92), (92, 93), (93, 94), (94, 95), (95, 96), (96, 99), (97, 98), (97, 99), (100, 101), (100, 146), (101, 102), (102, 103), (103, 104), (104, 105), (105, 106), (106, 107), (107, 108), (108, 109), (109, 110), (110, 111), (111, 112), (112, 113), (113, 114), (114, 115), (115, 116), (116, 117), (117, 118), (118, 119), (119, 120), (120, 121), (121, 122), (122, 123), (123, 124), (124, 125), (125, 126), (126, 127), (127, 128), (128, 129), (129, 130), (130, 131), (131, 132), (132, 133), (133, 134), (134, 135), (135, 136), (136, 137), (137, 138), (138, 139), (139, 140), (140, 141), (141, 142), (142, 143), (143, 144), (144, 145), (145, 216), (146, 147), (146, 263), (147, 148), (148, 149), (149, 150), (150, 151), (151, 152), (152, 153), (153, 154), (154, 155), (155, 156), (156, 157), (157, 158), (158, 159), (159, 160), (160, 161), (161, 162), (162, 163), (163, 164), (164, 165), (165, 166), (166, 167), (167, 168), (168, 169), (169, 170), (170, 171), (171, 172), (172, 173), (173, 174), (174, 175), (175, 176), (176, 177), (177, 178), (178, 179), (179, 180), (180, 181), (181, 182), (182, 183), (183, 184), (184, 185), (185, 186), (186, 187), (187, 188), (188, 189), (189, 190), (190, 191), (191, 192), (192, 193), (193, 194), (194, 195), (195, 196), (196, 197), (197, 198), (198, 199), (199, 200), (200, 201), (201, 202), (202, 203), (203, 204), (204, 205), (205, 206), (206, 207), (207, 208), (208, 209), (209, 210), (210, 211), (211, 212), (212, 213), (213, 214), (214, 215), (215, 216), (216, 333), (217, 218), (217, 263), (218, 219), (219, 220), (220, 221), (221, 222), (222, 223), (223, 224), (224, 225), (225, 226), (226, 227), (227, 228), (228, 229), (229, 230), (230, 231), (231, 232), (232, 233), (233, 234), (234, 235), (235, 236), (236, 237), (237, 238), (238, 239), (239, 240), (240, 241), (241, 242), (242, 243), (243, 244), (244, 245), (245, 246), (246, 247), (247, 248), (248, 249), (249, 250), (250, 251), (251, 252), (252, 253), (253, 254), (254, 255), (255, 256), (256, 257), (257, 258), (258, 259), (259, 260), (260, 261), (261, 262), (262, 333), (263, 264), (264, 265), (265, 266), (266, 267), (267, 268), (268, 269), (269, 270), (270, 271), (271, 272), (272, 273), (273, 274), (274, 275), (275, 276), (276, 277), (277, 278), (278, 279), (279, 280), (280, 281), (281, 282), (282, 283), (283, 284), (284, 285), (285, 286), (286, 287), (287, 288), (288, 289), (289, 290), (290, 291), (291, 292), (292, 293), (293, 294), (294, 295), (295, 296), (296, 297), (297, 298), (298, 299), (299, 300), (300, 301), (301, 302), (302, 303), (303, 304), (304, 305), (305, 306), (306, 307), (307, 308), (308, 309), (309, 310), (310, 311), (311, 312), (312, 313), (313, 314), (314, 315), (315, 316), (316, 317), (317, 318), (318, 319), (319, 320), (320, 321), (321, 322), (322, 323), (323, 324), (324, 325), (325, 326), (326, 327), (327, 328), (328, 329), (329, 330), (330, 331), (331, 332), (332, 333), (336, 338), (336, 398), (337, 339), (337, 399), (338, 340), (339, 341), (340, 342), (341, 343), (342, 344), (343, 345), (344, 346), (345, 347), (346, 348), (347, 349), (348, 350), (349, 351), (350, 352), (351, 353), (352, 354), (353, 355), (354, 356), (355, 357), (356, 358), (357, 359), (358, 360), (359, 361), (360, 362), (361, 363), (362, 364), (363, 365), (364, 366), (365, 367), (366, 368), (367, 369), (368, 370), (369, 371), (370, 372), (371, 373), (372, 374), (373, 375), (374, 376), (375, 377), (376, 378), (377, 379), (378, 380), (379, 381), (380, 382), (381, 383), (382, 384), (383, 385), (384, 386), (385, 387), (386, 388), (387, 389), (388, 390), (389, 391), (390, 392), (391, 393), (392, 394), (393, 395), (394, 396), (395, 397), (396, 398), (397, 399), (402, 404), (402, 464), (403, 405), (403, 465), (404, 406), (405, 407), (406, 408), (407, 409), (408, 410), (409, 411), (410, 412), (411, 413), (412, 414), (413, 415), (414, 416), (415, 417), (416, 418), (417, 419), (418, 420), (419, 421), (420, 422), (421, 423), (422, 424), (423, 425), (424, 426), (425, 427), (426, 428), (427, 429), (428, 430), (429, 431), (430, 432), (431, 433), (432, 434), (433, 435), (434, 436), (435, 437), (436, 438), (437, 439), (438, 440), (439, 441), (440, 442), (441, 443), (442, 444), (443, 445), (444, 446), (445, 447), (446, 448), (447, 449), (448, 450), (449, 451), (450, 452), (451, 453), (452, 454), (453, 455), (454, 456), (455, 457), (456, 458), (457, 459), (458, 460), (459, 461), (460, 462), (461, 463), (462, 464), (463, 465), (468, 470), (468, 530), (469, 471), (469, 531), (470, 472), (471, 473), (472, 474), (473, 475), (474, 476), (475, 477), (476, 478), (477, 479), (478, 480), (479, 481), (480, 482), (481, 483), (482, 484), (483, 485), (484, 486), (485, 487), (486, 488), (487, 489), (488, 490), (489, 491), (490, 492), (491, 493), (492, 494), (493, 495), (494, 496), (495, 497), (496, 498), (497, 499), (498, 500), (499, 501), (500, 502), (501, 503), (502, 504), (503, 505), (504, 506), (505, 507), (506, 508), (507, 509), (508, 510), (509, 511), (510, 512), (511, 513), (512, 514), (513, 515), (514, 516), (515, 517), (516, 518), (517, 519), (518, 520), (519, 521), (520, 522), (521, 523), (522, 524), (523, 525), (524, 526), (525, 527), (526, 528), (527, 529), (528, 530), (529, 531), (534, 536), (534, 596), (535, 537), (535, 597), (536, 538), (537, 539), (538, 540), (539, 541), (540, 542), (541, 543), (542, 544), (543, 545), (544, 546), (545, 547), (546, 548), (547, 549), (548, 550), (549, 551), (550, 552), (551, 553), (552, 554), (553, 555), (554, 556), (555, 557), (556, 558), (557, 559), (558, 560), (559, 561), (560, 562), (561, 563), (562, 564), (563, 565), (564, 566), (565, 567), (566, 568), (567, 569), (568, 570), (569, 571), (570, 572), (571, 573), (572, 574), (573, 575), (574, 576), (575, 577), (576, 578), (577, 579), (578, 580), (579, 581), (580, 582), (581, 583), (582, 584), (583, 585), (584, 586), (585, 587), (586, 588), (587, 589), (588, 590), (589, 591), (590, 592), (591, 593), (592, 594), (593, 595), (594, 596), (595, 597), (600, 602), (600, 662), (601, 603), (601, 663), (602, 604), (603, 605), (604, 606), (605, 607), (606, 608), (607, 609), (608, 610), (609, 611), (610, 612), (611, 613), (612, 614), (613, 615), (614, 616), (615, 617), (616, 618), (617, 619), (618, 620), (619, 621), (620, 622), (621, 623), (622, 624), (623, 625), (624, 626), (625, 627), (626, 628), (627, 629), (628, 630), (629, 631), (630, 632), (631, 633), (632, 634), (633, 635), (634, 636), (635, 637), (636, 638), (637, 639), (638, 640), (639, 641), (640, 642), (641, 643), (642, 644), (643, 645), (644, 646), (645, 647), (646, 648), (647, 649), (648, 650), (649, 651), (650, 652), (651, 653), (652, 654), (653, 655), (654, 656), (655, 657), (656, 658), (657, 659), (658, 660), (659, 661), (660, 662), (661, 663), (666, 668), (666, 728), (667, 669), (667, 729), (668, 670), (669, 671), (670, 672), (671, 673), (672, 674), (673, 675), (674, 676), (675, 677), (676, 678), (677, 679), (678, 680), (679, 681), (680, 682), (681, 683), (682, 684), (683, 685), (684, 686), (685, 687), (686, 688), (687, 689), (688, 690), (689, 691), (690, 692), (691, 693), (692, 694), (693, 695), (694, 696), (695, 697), (696, 698), (697, 699), (698, 700), (699, 701), (700, 702), (701, 703), (702, 704), (703, 705), (704, 706), (705, 707), (706, 708), (707, 709), (708, 710), (709, 711), (710, 712), (711, 713), (712, 714), (713, 715), (714, 716), (715, 717), (716, 718), (717, 719), (718, 720), (719, 721), (720, 722), (721, 723), (722, 724), (723, 725), (724, 726), (725, 727), (726, 728), (727, 729)])
me_cube_001.attributes.new('sharp_edge', 'BOOLEAN', 'EDGE').data.foreach_set('value', [ (min(e.vertices), max(e.vertices)) in _k for e in me_cube_001.edges])
_uv = me_cube_001.uv_layers.new(name='UVMap')
_uv.uv.foreach_set('vector', [0.0, 0.0, 0.0, 0.0, 0.0, 0.0, 0.0, 0.0, 0.0, 0.0, 0.0, 0.0, 0.0, 0.0, 0.0, 0.0, 0.0, 0.0, 0.0, 0.0, 0.0, 0.0, 0.0, 0.0, 0.0, 0.0, 0.0, 0.0, 0.0, 0.0, 0.0, 0.0, 0.0, 0.0, 0.0, 0.0, 0.0, 0.0, 0.0, 0.0, 0.0, 0.0, 0.0, 0.0, 0.0, 0.0, 0.0, 0.0, 0.0, 0.0, 0.0, 0.0, 0.0, 0.0, 0.0, 0.0, 0.0, 0.0, 0.0, 0.0, 0.0, 0.0, 0.0, 0.0, 0.0, 0.0, 0.0, 0.0, 0.0, 0.0, 0.0, 0.0, 0.0, 0.0, 0.0, 0.0, 0.0, 0.0, 0.0, 0.0, 0.0, 0.0, 0.0, 0.0, 0.0, 0.0, 0.0, 0.0, 0.0, 0.0, 0.0, 0.0, 0.0, 0.0, 0.0, 0.0, 0.0, 0.0, 0.0, 0.0, 0.0, 0.0, 0.0, 0.0, 0.0, 0.0, 0.0, 0.0, 0.0, 0.0, 0.0, 0.0, 0.0, 0.0, 0.0, 0.0, 0.0, 0.0, 0.0, 0.0, 0.0, 0.0, 0.0, 0.0, 0.0, 0.0, 0.0, 0.0, 0.0, 0.0, 0.0, 0.0, 0.0, 0.0, 0.0, 0.0, 0.0, 0.0, 0.0, 0.0, 0.0, 0.0, 0.0, 0.0, 0.0, 0.0, 0.0, 0.0, 0.0, 0.0, 0.0, 0.0, 0.0, 0.0, 0.0, 0.0, 0.0, 0.0, 0.0, 0.0, 0.0, 0.0, 0.0, 0.0, 0.0, 0.0, 0.0, 0.0, 0.0, 0.0, 0.0, 0.0, 0.0, 0.0, 0.0, 0.0, 0.0, 0.0, 0.0, 0.0, 0.0, 0.0, 0.0, 0.0, 0.0, 0.0, 0.0, 0.0, 0.0, 0.0, 0.0, 0.0, 0.0, 0.0, 0.0, 0.0, 0.0, 0.0, 0.0, 0.0, 0.0, 0.0, 0.0, 0.0, 0.0, 0.0, 0.0, 0.0, 0.0, 0.0, 0.0, 0.0, 0.0, 0.0, 0.0, 0.0, 0.0, 0.0, 0.0, 0.0, 0.0, 0.0, 0.0, 0.0, 0.0, 0.0, 0.0, 0.0, 0.0, 0.0, 0.0, 0.0, 0.0, 0.0, 0.0, 0.0, 0.0, 0.0, 0.0, 0.0, 0.0, 0.0, 0.0, 0.0, 0.0, 0.0, 0.0, 0.0, 0.0, 0.0, 0.0, 0.0, 0.0, 0.0, 0.0, 0.0, 0.0, 0.0, 0.0, 0.0, 0.0, 0.0, 0.0, 0.0, 0.0, 0.0, 0.0, 0.0, 0.0, 0.0, 0.0, 0.0, 0.0, 0.0, 0.0, 0.0, 0.0, 0.0, 0.0, 0.0, 0.0, 0.0, 0.0, 0.0, 0.0, 0.0, 0.0, 0.0, 0.0, 0.0, 0.0, 0.0, 0.0, 0.0, 0.0, 0.0, 0.0, 0.0, 0.0, 0.0, 0.0, 0.0, 0.0, 0.0, 0.0, 0.0, 0.0, 0.0, 0.0, 0.0, 0.0, 0.0, 0.0, 0.0, 0.0, 0.0, 0.0, 0.0, 0.0, 0.0, 0.0, 0.0, 0.0, 0.0, 0.0, 0.0, 0.0, 0.0, 0.0, 0.0, 0.0, 0.0, 0.0, 0.0, 0.0, 0.0, 0.0, 0.0, 0.0, 0.0, 0.0, 0.0, 0.0, 0.0, 0.0, 0.0, 0.0, 0.0, 0.0, 0.0, 0.0, 0.0, 0.0, 0.0, 0.0, 0.0, 0.0, 0.0, 0.0, 0.0, 0.0, 0.0, 0.0, 0.0, 0.0, 0.0, 0.0, 0.0, 0.0, 0.0, 0.0, 0.0, 0.0, 0.0, 0.0, 0.0, 0.0, 0.0, 0.0, 0.0, 0.0, 0.0, 0.0, 0.0, 0.0, 0.0, 0.0, 0.0, 0.0, 0.0, 0.0, 0.0, 0.0, 0.0, 0.0, 0.0, 0.0, 0.0, 0.0, 0.0, 0.0, 0.0, 0.0, 0.0, 0.0, 0.0, 0.0, 0.0, 0.0, 0.0, 0.0, 0.0, 0.0, 0.0, 0.0, 0.0, 0.0, 0.0, 0.0, 0.0, 0.0, 0.0, 0.0, 0.0, 0.0, 0.0, 0.0, 0.0, 0.0, 0.0, 0.0, 0.0, 0.0, 0.0, 0.0, 0.0, 0.0, 0.0, 0.0, 0.0, 0.0, 0.0, 0.0, 0.0, 0.0, 0.0, 0.0, 0.0, 0.0, 0.0, 0.0, 0.0, 0.0, 0.0, 0.0, 0.0, 0.0, 0.0, 0.0, 0.0, 0.0, 0.0, 0.0, 0.0, 0.0, 0.0, 0.0, 0.0, 0.0, 0.0, 0.0, 0.0, 0.0, 0.0, 0.0, 0.0, 0.0, 0.0, 0.0, 0.0, 0.0, 0.0, 0.0, 0.0, 0.0, 0.0, 0.0, 0.0, 0.0, 0.0, 0.0, 0.0, 0.0, 0.0, 0.0, 0.0, 0.0, 0.0, 0.0, 0.0, 0.0, 0.0, 0.0, 0.0, 0.0, 0.0, 0.0, 0.0, 0.0, 0.0, 0.0, 0.0, 0.0, 0.0, 0.0, 0.0, 0.0, 0.0, 0.0, 0.0, 0.0, 0.0, 0.0, 0.0, 0.0, 0.0, 0.0, 0.0, 0.0, 0.0, 0.0, 0.0, 0.0, 0.0, 0.0, 0.0, 0.0, 0.0, 0.0, 0.0, 0.0, 0.0, 0.0, 0.0, 0.0, 0.0, 0.0, 0.0, 0.0, 0.0, 0.0, 0.0, 0.0, 0.0, 0.0, 0.0, 0.0, 0.0, 0.0, 0.0, 0.0, 0.0, 0.0, 0.0, 0.0, 0.0, 0.0, 0.0, 0.0, 0.0, 0.0, 0.0, 0.0, 0.0, 0.0, 0.0, 0.0, 0.0, 0.0, 0.0, 0.0, 0.0, 0.0, 0.0, 0.0, 0.0, 0.0, 0.0, 0.0, 0.0, 0.0, 0.0, 0.0, 0.0, 0.0, 0.0, 0.0, 0.0, 0.0, 0.0, 0.0, 0.0, 0.0, 0.0, 0.0, 0.0, 0.0, 0.0, 0.0, 0.0, 0.0, 0.0, 0.0, 0.0, 0.0, 0.0, 0.0, 0.0, 0.0, 0.0, 0.0, 0.0, 0.0, 0.0, 0.0, 0.0, 0.0, 0.0, 0.0, 0.0, 0.0, 0.0, 0.0, 0.0, 0.0, 0.0, 0.0, 0.0, 0.0, 0.0, 0.0, 0.0, 0.0, 0.0, 0.0, 0.0, 0.0, 0.0, 0.0, 0.0, 0.0, 0.0, 0.0, 0.0, 0.0, 0.0, 0.0, 0.0, 0.0, 0.0, 0.0, 0.0, 0.0, 0.0, 0.0, 0.0, 0.0, 0.0, 0.0, 0.0, 0.0, 0.0, 0.0, 0.0, 0.0, 0.0, 0.0, 0.0, 0.0, 0.0, 0.0, 0.0, 0.0, 0.0, 0.0, 0.0, 0.0, 0.0, 0.0, 0.0, 0.0, 0.0, 0.0, 0.0, 0.0, 0.0, 0.0, 0.0, 0.0, 0.0, 0.0, 0.0, 0.0, 0.0, 0.0, 0.0, 0.0, 0.0, 0.0, 0.0, 0.0, 0.0, 0.0, 0.0, 0.0, 0.0, 0.0, 0.0, 0.0, 0.0, 0.0, 0.0, 0.0, 0.0, 0.0, 0.0, 0.0, 0.0, 0.0, 0.0, 0.0, 0.0, 0.0, 0.0, 0.0, 0.0, 0.0, 0.0, 0.0, 0.0, 0.0, 0.0, 0.0, 0.0, 0.0, 0.0, 0.0, 0.0, 0.0, 0.0, 0.0, 0.0, 0.0, 0.0, 0.0, 0.0, 0.0, 0.0, 0.0, 0.0, 0.0, 0.0, 0.0, 0.0, 0.0, 0.0, 0.0, 0.0, 0.0, 0.0, 0.0, 0.0, 0.0, 0.0, 0.0, 0.0, 0.0, 0.0, 0.0, 0.0, 0.0, 0.0, 0.0, 0.0, 0.0, 0.0, 0.0, 0.0, 0.0, 0.0, 0.0, 0.0, 0.0, 0.0, 0.0, 0.0, 0.0, 0.0, 0.0, 0.0, 0.0, 0.0, 0.0, 0.0, 0.0, 0.0, 0.0, 0.0, 0.0, 0.0, 0.0, 0.0, 0.0, 0.0, 0.0, 0.0, 0.0, 0.0, 0.0, 0.0, 0.0, 0.0, 0.0, 0.0, 0.0, 0.0, 0.0, 0.0, 0.0, 0.0, 0.0, 0.0, 0.0, 0.0, 0.0, 0.0, 0.0, 0.0, 0.0, 0.0, 0.0, 0.0, 0.0, 0.0, 0.0, 0.0, 0.0, 0.0, 0.0, 0.0, 0.0, 0.0, 0.0, 0.0, 0.0, 0.0, 0.0, 0.0, 0.0, 0.0, 0.0, 0.0, 0.0, 0.0, 0.0, 0.0, 0.0, 0.0, 0.0, 0.0, 0.0, 0.0, 0.0, 0.0, 0.0, 0.0, 0.0, 0.0, 0.0, 0.0, 0.0, 0.0, 0.0, 0.0, 0.0, 0.0, 0.0, 0.0, 0.0, 0.0, 0.0, 0.0, 0.0, 0.0, 0.0, 0.0, 0.0, 0.0, 0.0, 0.0, 0.0, 0.0, 0.0, 0.0, 0.0, 0.0, 0.0, 0.0, 0.0, 0.0, 0.0, 0.0, 0.0, 0.0, 0.0, 0.0, 0.0, 0.0, 0.0, 0.0, 0.0, 0.0, 0.0, 0.0, 0.0, 0.0, 0.0, 0.0, 0.0, 0.0, 0.0, 0.0, 0.0, 0.0, 0.0, 0.0, 0.0, 0.0, 0.0, 0.0, 0.0, 0.0, 0.0, 0.0, 0.0, 0.0, 0.0, 0.0, 0.0, 0.0, 0.0, 0.0, 0.0, 0.0, 0.0, 0.0, 0.0, 0.0, 0.0, 0.0, 0.0, 0.0, 0.0, 0.0, 0.0, 0.0, 0.0, 0.0, 0.0, 0.0, 0.0, 0.0, 0.0, 0.0, 0.0, 0.0, 0.0, 0.0, 0.0, 0.0, 0.0, 0.0, 0.0, 0.0, 0.0, 0.0, 0.0, 0.0, 0.0, 0.0, 0.0, 0.0, 0.0, 0.0, 0.0, 0.0, 0.0, 0.0, 0.0, 0.0, 0.0, 0.0, 0.0, 0.0, 0.0, 0.0, 0.0, 0.0, 0.0, 0.0, 0.0, 0.0, 0.0, 0.0, 0.0, 0.0, 0.0, 0.0, 0.0, 0.0, 0.0, 0.0, 0.0, 0.0, 0.0, 0.0, 0.0, 0.0, 0.0, 0.0, 0.0, 0.0, 0.0, 0.0, 0.0, 0.0, 0.0, 0.0, 0.0, 0.0, 0.0, 0.0, 0.0, 0.0, 0.0, 0.0, 0.0, 0.0, 0.0, 0.0, 0.0, 0.0, 0.0, 0.0, 0.0, 0.0, 0.0, 0.0, 0.0, 0.0, 0.0, 0.0, 0.0, 0.0, 0.0, 0.0, 0.0, 0.0, 0.0, 0.0, 0.0, 0.0, 0.0, 0.0, 0.0, 0.0, 0.0, 0.0, 0.0, 0.0, 0.0, 0.0, 0.0, 0.0, 0.0, 0.0, 0.0, 0.0, 0.0, 0.0, 0.0, 0.0, 0.0, 0.0, 0.0, 0.0, 0.0, 0.0, 0.0, 0.0, 0.0, 0.0, 0.0, 0.0, 0.0, 0.0, 0.0, 0.0, 0.0, 0.0, 0.0, 0.0, 0.0, 0.0, 0.0, 0.0, 0.0, 0.0, 0.0, 0.0, 0.0, 0.0, 0.0, 0.0, 0.0, 0.0, 0.0, 0.0, 0.0, 0.0, 0.0, 0.0, 0.0, 0.0, 0.0, 0.0, 0.0, 0.0, 0.0, 0.0, 0.0, 0.0, 0.0, 0.0, 0.0, 0.0, 0.0, 0.0, 0.0, 0.0, 0.0, 0.0, 0.0, 0.0, 0.0, 0.0, 0.0, 0.0, 0.0, 0.0, 0.0, 0.0, 0.0, 0.0, 0.0, 0.0, 0.0, 0.0, 0.0, 0.0, 0.0, 0.0, 0.0, 0.0, 0.0, 0.0, 0.0, 0.0, 0.0, 0.0, 0.0, 0.0, 0.0, 0.0, 0.0, 0.0, 0.0, 0.0, 0.0, 0.0, 0.0, 0.0, 0.0, 0.0, 0.0, 0.0, 0.0, 0.0, 0.0, 0.0, 0.0, 0.0, 0.0, 0.0, 0.0, 0.0, 0.0, 0.0, 0.0, 0.0, 0.0, 0.0, 0.0, 0.0, 0.0, 0.0, 0.0, 0.0, 0.0, 0.0, 0.0, 0.0, 0.0, 0.0, 0.0, 0.0, 0.0, 0.0, 0.0, 0.0, 0.0, 0.0, 0.0, 0.0, 0.0, 0.0, 0.0, 0.0, 0.0, 0.0, 0.0, 0.0, 0.0, 0.0, 0.0, 0.0, 0.0, 0.0, 0.0, 0.0, 0.0, 0.0, 0.0, 0.0, 0.0, 0.0, 0.0, 0.0, 0.0, 0.0, 0.0, 0.0, 0.0, 0.0, 0.0, 0.0, 0.0, 0.0, 0.0, 0.0, 0.0, 0.0, 0.0, 0.0, 0.0, 0.0, 0.0, 0.0, 0.0, 0.0, 0.0, 0.0, 0.0, 0.0, 0.0, 0.0, 0.0, 0.0, 0.0, 0.0, 0.0, 0.0, 0.0, 0.0, 0.0, 0.0, 0.0, 0.0, 0.0, 0.0, 0.0, 0.0, 0.0, 0.0, 0.0, 0.0, 0.0, 0.0, 0.0, 0.0, 0.0, 0.0, 0.0, 0.0, 0.0, 0.0, 0.0, 0.0, 0.0, 0.0, 0.0, 0.0, 0.0, 0.0, 0.0, 0.0, 0.0, 0.0, 0.0, 0.0, 0.0, 0.0, 0.0, 0.0, 0.0, 0.0, 0.0, 0.0, 0.0, 0.0, 0.0, 0.0, 0.0, 0.0, 0.0, 0.0, 0.0, 0.0, 0.0, 0.0, 0.0, 0.0, 0.0, 0.0, 0.0, 0.0, 0.0, 0.0, 0.0, 0.0, 0.0, 0.0, 0.0, 0.0, 0.0, 0.0, 0.0, 0.0, 0.0, 0.0, 0.0, 0.0, 0.0, 0.0, 0.0, 0.0, 0.0, 0.0, 0.0, 0.0, 0.0, 0.0, 0.0, 0.0, 0.0, 0.0, 0.0, 0.0, 0.0, 0.0, 0.0, 0.0, 0.0, 0.0, 0.0, 0.0, 0.0, 0.0, 0.0, 0.0, 0.0, 0.0, 0.0, 0.0, 0.0, 0.0, 0.0, 0.0, 0.0, 0.0, 0.0, 0.0, 0.0, 0.0, 0.0, 0.0, 0.0, 0.0, 0.0, 0.0, 0.0, 0.0, 0.0, 0.0, 0.0, 0.0, 0.0, 0.0, 0.0, 0.0, 0.0, 0.0, 0.0, 0.0, 0.0, 0.0, 0.0, 0.0, 0.0, 0.0, 0.0, 0.0, 0.0, 0.0, 0.0, 0.0, 0.0, 0.0, 0.0, 0.0, 0.0, 0.0, 0.0, 0.0, 0.0, 0.0, 0.0, 0.0, 0.0, 0.0, 0.0, 0.0, 0.0, 0.0, 0.0, 0.0, 0.0, 0.0, 0.0, 0.0, 0.0, 0.0, 0.0, 0.0, 0.0, 0.0, 0.0, 0.0, 0.0, 0.0, 0.0, 0.0, 0.0, 0.0, 0.0, 0.0, 0.0, 0.0, 0.0, 0.0, 0.0, 0.0, 0.0, 0.0, 0.0, 0.0, 0.0, 0.0, 0.0, 0.0, 0.0, 0.0, 0.0, 0.0, 0.0, 0.0, 0.0, 0.0, 0.0, 0.0, 0.0, 0.0, 0.0, 0.0, 0.0, 0.0, 0.0, 0.0, 0.0, 0.0, 0.0, 0.0, 0.0, 0.0, 0.0, 0.0, 0.0, 0.0, 0.0, 0.0, 0.0, 0.0, 0.0, 0.0, 0.0, 0.0, 0.0, 0.0, 0.0, 0.0, 0.0, 0.0, 0.0, 0.0, 0.0, 0.0, 0.0, 0.0, 0.0, 0.0, 0.0, 0.0, 0.0, 0.0, 0.0, 0.0, 0.0, 0.0, 0.0, 0.0, 0.0, 0.0, 0.0, 0.0, 0.0, 0.0, 0.0, 0.0, 0.0, 0.0, 0.0, 0.0, 0.0, 0.0, 0.0, 0.0, 0.0, 0.0, 0.0, 0.0, 0.0, 0.0, 0.0, 0.0, 0.0, 0.0, 0.0, 0.0, 0.0, 0.0, 0.0, 0.0, 0.0, 0.0, 0.0, 0.0, 0.0, 0.0, 0.0, 0.0, 0.0, 0.0, 0.0, 0.0, 0.0, 0.0, 0.0, 0.0, 0.0, 0.0, 0.0, 0.0, 0.0, 0.0, 0.0, 0.0, 0.0, 0.0, 0.0, 0.0, 0.0, 0.0, 0.0, 0.0, 0.0, 0.0, 0.0, 0.0, 0.0, 0.0, 0.0, 0.0, 0.0, 0.0, 0.0, 0.0, 0.0, 0.0, 0.0, 0.0, 0.0, 0.0, 0.0, 0.0, 0.0, 0.0, 0.0, 0.0, 0.0, 0.0, 0.0, 0.0, 0.0, 0.0, 0.0, 0.0, 0.0, 0.0, 0.0, 0.0, 0.0, 0.0, 0.0, 0.0, 0.0, 0.0, 0.0, 0.0, 0.0, 0.0, 0.0, 0.0, 0.0, 0.0, 0.0, 0.0, 0.0, 0.0, 0.0, 0.0, 0.0, 0.0, 0.0, 0.0, 0.0, 0.0, 0.0, 0.0, 0.0, 0.0, 0.0, 0.0, 0.0, 0.0, 0.0, 0.0, 0.0, 0.0, 0.0, 0.0, 0.0, 0.0, 0.0, 0.0, 0.0, 0.0, 0.0, 0.0, 0.0, 0.0, 0.0, 0.0, 0.0, 0.0, 0.0, 0.0, 0.0, 0.0, 0.0, 0.0, 0.0, 0.0, 0.0, 0.0, 0.0, 0.0, 0.0, 0.0, 0.0, 0.0, 0.0, 0.0, 0.0, 0.0, 0.0, 0.0, 0.0, 0.0, 0.0, 0.0, 0.0, 0.0, 0.0, 0.0, 0.0, 0.0, 0.0, 0.0, 0.0, 0.0, 0.0, 0.0, 0.0, 0.0, 0.0, 0.0, 0.0, 0.0, 0.0, 0.0, 0.0, 0.0, 0.0, 0.0, 0.0, 0.0, 0.0, 0.0, 0.0, 0.0, 0.0, 0.0, 0.0, 0.0, 0.0, 0.0, 0.0, 0.0, 0.0, 0.0, 0.0, 0.0, 0.0, 0.0, 0.0, 0.0, 0.0, 0.0, 0.0, 0.0, 0.0, 0.0, 0.0, 0.0, 0.0, 0.0, 0.0, 0.0, 0.0, 0.0, 0.0, 0.0, 0.0, 0.0, 0.0, 0.0, 0.0, 0.0, 0.0, 0.0, 0.0, 0.0, 0.0, 0.0, 0.0, 0.0, 0.0, 0.0, 0.0, 0.0, 0.0, 0.0, 0.0, 0.0, 0.0, 0.0, 0.0, 0.0, 0.0, 0.0, 0.0, 0.0, 0.0, 0.0, 0.0, 0.0, 0.0, 0.0, 0.0, 0.0, 0.0, 0.0, 0.0, 0.0, 0.0, 0.0, 0.0, 0.0, 0.0, 0.0, 0.0, 0.0, 0.0, 0.0, 0.0, 0.0, 0.0, 0.0, 0.0, 0.0, 0.0, 0.0, 0.0, 0.0, 0.0, 0.0, 0.0, 0.0, 0.0, 0.0, 0.0, 0.0, 0.0, 0.0, 0.0, 0.0, 0.0, 0.0, 0.0, 0.0, 0.0, 0.0, 0.0, 0.0, 0.0, 0.0, 0.0, 0.0, 0.0, 0.0, 0.0, 0.0, 0.0, 0.0, 0.0, 0.0, 0.0, 0.0, 0.0, 0.0, 0.0, 0.0, 0.0, 0.0, 0.0, 0.0, 0.0, 0.0, 0.0, 0.0, 0.0, 0.0, 0.0, 0.0, 0.0, 0.0, 0.0, 0.0, 0.0, 0.0, 0.0, 0.0, 0.0, 0.0, 0.0, 0.0, 0.0, 0.0, 0.0, 0.0, 0.0, 0.0, 0.0, 0.0, 0.0, 0.0, 0.0, 0.0, 0.0, 0.0, 0.0, 0.0, 0.0, 0.0, 0.0, 0.0, 0.0, 0.0, 0.0, 0.0, 0.0, 0.0, 0.0, 0.0, 0.0, 0.0, 0.0, 0.0, 0.0, 0.0, 0.0, 0.0, 0.0, 0.0, 0.0, 0.0, 0.0, 0.0, 0.0, 0.0, 0.0, 0.0, 0.0, 0.0, 0.0, 0.0, 0.0, 0.0, 0.0, 0.0, 0.0, 0.0, 0.0, 0.0, 0.0, 0.0, 0.0, 0.0, 0.0, 0.0, 0.0, 0.0, 0.0, 0.0, 0.0, 0.0, 0.0, 0.0, 0.0, 0.0, 0.0, 0.0, 0.0, 0.0, 0.75, 0.25, 0.75, 0.49, 0.7968, 0.4854, 0.25, 0.25, 0.2968, 0.4854, 0.25, 0.49, 1.0, 0.5, 1.0, 1.0, 0.9688, 1.0, 0.9688, 0.5, 0.75, 0.25, 0.7968, 0.4854, 0.8418, 0.4717, 0.25, 0.25, 0.3418, 0.4717, 0.2968, 0.4854, 0.9688, 0.5, 0.9688, 1.0, 0.9375, 1.0, 0.9375, 0.5, 0.75, 0.25, 0.8418, 0.4717, 0.8833, 0.4496, 0.25, 0.25, 0.3833, 0.4496, 0.3418, 0.4717, 0.9375, 0.5, 0.9375, 1.0, 0.9062, 1.0, 0.9062, 0.5, 0.75, 0.25, 0.8833, 0.4496, 0.9197, 0.4197, 0.25, 0.25, 0.4197, 0.4197, 0.3833, 0.4496, 0.9062, 0.5, 0.9062, 1.0, 0.875, 1.0, 0.875, 0.5, 0.75, 0.25, 0.9197, 0.4197, 0.9496, 0.3833, 0.25, 0.25, 0.4496, 0.3833, 0.4197, 0.4197, 0.875, 0.5, 0.875, 1.0, 0.8438, 1.0, 0.8438, 0.5, 0.75, 0.25, 0.9496, 0.3833, 0.9717, 0.3418, 0.25, 0.25, 0.4717, 0.3418, 0.4496, 0.3833, 0.8438, 0.5, 0.8438, 1.0, 0.8125, 1.0, 0.8125, 0.5, 0.75, 0.25, 0.9717, 0.3418, 0.9854, 0.2968, 0.25, 0.25, 0.4854, 0.2968, 0.4717, 0.3418, 0.8125, 0.5, 0.8125, 1.0, 0.7812, 1.0, 0.7812, 0.5, 0.75, 0.25, 0.9854, 0.2968, 0.99, 0.25, 0.25, 0.25, 0.49, 0.25, 0.4854, 0.2968, 0.7812, 0.5, 0.7812, 1.0, 0.75, 1.0, 0.75, 0.5, 0.75, 0.25, 0.99, 0.25, 0.9854, 0.2032, 0.25, 0.25, 0.4854, 0.2032, 0.49, 0.25, 0.75, 0.5, 0.75, 1.0, 0.7188, 1.0, 0.7188, 0.5, 0.75, 0.25, 0.9854, 0.2032, 0.9717, 0.1582, 0.25, 0.25, 0.4717, 0.1582, 0.4854, 0.2032, 0.7188, 0.5, 0.7188, 1.0, 0.6875, 1.0, 0.6875, 0.5, 0.75, 0.25, 0.9717, 0.1582, 0.9496, 0.1167, 0.25, 0.25, 0.4496, 0.1167, 0.4717, 0.1582, 0.6875, 0.5, 0.6875, 1.0, 0.6562, 1.0, 0.6562, 0.5, 0.75, 0.25, 0.9496, 0.1167, 0.9197, 0.08029, 0.25, 0.25, 0.4197, 0.08029, 0.4496, 0.1167, 0.6562, 0.5, 0.6562, 1.0, 0.625, 1.0, 0.625, 0.5, 0.75, 0.25, 0.9197, 0.08029, 0.8833, 0.05045, 0.25, 0.25, 0.3833, 0.05045, 0.4197, 0.08029, 0.625, 0.5, 0.625, 1.0, 0.5938, 1.0, 0.5938, 0.5, 0.75, 0.25, 0.8833, 0.05045, 0.8418, 0.02827, 0.25, 0.25, 0.3418, 0.02827, 0.3833, 0.05045, 0.5938, 0.5, 0.5938, 1.0, 0.5625, 1.0, 0.5625, 0.5, 0.75, 0.25, 0.8418, 0.02827, 0.7968, 0.01461, 0.25, 0.25, 0.2968, 0.01461, 0.3418, 0.02827, 0.5625, 0.5, 0.5625, 1.0, 0.5312, 1.0, 0.5312, 0.5, 0.75, 0.25, 0.7968, 0.01461, 0.75, 0.01, 0.25, 0.25, 0.25, 0.01, 0.2968, 0.01461, 0.5312, 0.5, 0.5312, 1.0, 0.5, 1.0, 0.5, 0.5, 0.75, 0.25, 0.75, 0.01, 0.7032, 0.01461, 0.25, 0.25, 0.2032, 0.01461, 0.25, 0.01, 0.5, 0.5, 0.5, 1.0, 0.4688, 1.0, 0.4688, 0.5, 0.75, 0.25, 0.7032, 0.01461, 0.6582, 0.02827, 0.25, 0.25, 0.1582, 0.02827, 0.2032, 0.01461, 0.4688, 0.5, 0.4688, 1.0, 0.4375, 1.0, 0.4375, 0.5, 0.75, 0.25, 0.6582, 0.02827, 0.6167, 0.05045, 0.25, 0.25, 0.1167, 0.05045, 0.1582, 0.02827, 0.4375, 0.5, 0.4375, 1.0, 0.4062, 1.0, 0.4062, 0.5, 0.75, 0.25, 0.6167, 0.05045, 0.5803, 0.08029, 0.25, 0.25, 0.08029, 0.08029, 0.1167, 0.05045, 0.4062, 0.5, 0.4062, 1.0, 0.375, 1.0, 0.375, 0.5, 0.75, 0.25, 0.5803, 0.08029, 0.5504, 0.1167, 0.25, 0.25, 0.05045, 0.1167, 0.08029, 0.08029, 0.375, 0.5, 0.375, 1.0, 0.3438, 1.0, 0.3438, 0.5, 0.75, 0.25, 0.5504, 0.1167, 0.5283, 0.1582, 0.25, 0.25, 0.02827, 0.1582, 0.05045, 0.1167, 0.3438, 0.5, 0.3438, 1.0, 0.3125, 1.0, 0.3125, 0.5, 0.75, 0.25, 0.5283, 0.1582, 0.5146, 0.2032, 0.25, 0.25, 0.01461, 0.2032, 0.02827, 0.1582, 0.3125, 0.5, 0.3125, 1.0, 0.2812, 1.0, 0.2812, 0.5, 0.75, 0.25, 0.5146, 0.2032, 0.51, 0.25, 0.25, 0.25, 0.01, 0.25, 0.01461, 0.2032, 0.2812, 0.5, 0.2812, 1.0, 0.25, 1.0, 0.25, 0.5, 0.75, 0.25, 0.51, 0.25, 0.5146, 0.2968, 0.25, 0.25, 0.01461, 0.2968, 0.01, 0.25, 0.25, 0.5, 0.25, 1.0, 0.2188, 1.0, 0.2188, 0.5, 0.75, 0.25, 0.5146, 0.2968, 0.5283, 0.3418, 0.25, 0.25, 0.02827, 0.3418, 0.01461, 0.2968, 0.2188, 0.5, 0.2188, 1.0, 0.1875, 1.0, 0.1875, 0.5, 0.75, 0.25, 0.5283, 0.3418, 0.5504, 0.3833, 0.25, 0.25, 0.05045, 0.3833, 0.02827, 0.3418, 0.1875, 0.5, 0.1875, 1.0, 0.1562, 1.0, 0.1562, 0.5, 0.75, 0.25, 0.5504, 0.3833, 0.5803, 0.4197, 0.25, 0.25, 0.08029, 0.4197, 0.05045, 0.3833, 0.1562, 0.5, 0.1562, 1.0, 0.125, 1.0, 0.125, 0.5, 0.75, 0.25, 0.5803, 0.4197, 0.6167, 0.4496, 0.25, 0.25, 0.1167, 0.4496, 0.08029, 0.4197, 0.125, 0.5, 0.125, 1.0, 0.09375, 1.0, 0.09375, 0.5, 0.75, 0.25, 0.6167, 0.4496, 0.6582, 0.4717, 0.25, 0.25, 0.1582, 0.4717, 0.1167, 0.4496, 0.09375, 0.5, 0.09375, 1.0, 0.0625, 1.0, 0.0625, 0.5, 0.75, 0.25, 0.6582, 0.4717, 0.7032, 0.4854, 0.25, 0.25, 0.2032, 0.4854, 0.1582, 0.4717, 0.0625, 0.5, 0.0625, 1.0, 0.03125, 1.0, 0.03125, 0.5, 0.75, 0.25, 0.7032, 0.4854, 0.75, 0.49, 0.25, 0.25, 0.25, 0.49, 0.2032, 0.4854, 0.03125, 0.5, 0.03125, 1.0, 0.0, 1.0, 0.0, 0.5, 0.75, 0.25, 0.7968, 0.4854, 0.75, 0.49, 0.25, 0.25, 0.25, 0.49, 0.2968, 0.4854, 1.0, 0.5, 0.9688, 0.5, 0.9688, 1.0, 1.0, 1.0, 0.75, 0.25, 0.8418, 0.4717, 0.7968, 0.4854, 0.25, 0.25, 0.2968, 0.4854, 0.3418, 0.4717, 0.9688, 0.5, 0.9375, 0.5, 0.9375, 1.0, 0.9688, 1.0, 0.75, 0.25, 0.8833, 0.4496, 0.8418, 0.4717, 0.25, 0.25, 0.3418, 0.4717, 0.3833, 0.4496, 0.9375, 0.5, 0.9062, 0.5, 0.9062, 1.0, 0.9375, 1.0, 0.75, 0.25, 0.9197, 0.4197, 0.8833, 0.4496, 0.25, 0.25, 0.3833, 0.4496, 0.4197, 0.4197, 0.9062, 0.5, 0.875, 0.5, 0.875, 1.0, 0.9062, 1.0, 0.75, 0.25, 0.9496, 0.3833, 0.9197, 0.4197, 0.25, 0.25, 0.4197, 0.4197, 0.4496, 0.3833, 0.875, 0.5, 0.8438, 0.5, 0.8438, 1.0, 0.875, 1.0, 0.75, 0.25, 0.9717, 0.3418, 0.9496, 0.3833, 0.25, 0.25, 0.4496, 0.3833, 0.4717, 0.3418, 0.8438, 0.5, 0.8125, 0.5, 0.8125, 1.0, 0.8438, 1.0, 0.75, 0.25, 0.9854, 0.2968, 0.9717, 0.3418, 0.25, 0.25, 0.4717, 0.3418, 0.4854, 0.2968, 0.8125, 0.5, 0.7812, 0.5, 0.7812, 1.0, 0.8125, 1.0, 0.75, 0.25, 0.99, 0.25, 0.9854, 0.2968, 0.25, 0.25, 0.4854, 0.2968, 0.49, 0.25, 0.7812, 0.5, 0.75, 0.5, 0.75, 1.0, 0.7812, 1.0, 0.75, 0.25, 0.9854, 0.2032, 0.99, 0.25, 0.25, 0.25, 0.49, 0.25, 0.4854, 0.2032, 0.75, 0.5, 0.7188, 0.5, 0.7188, 1.0, 0.75, 1.0, 0.75, 0.25, 0.9717, 0.1582, 0.9854, 0.2032, 0.25, 0.25, 0.4854, 0.2032, 0.4717, 0.1582, 0.7188, 0.5, 0.6875, 0.5, 0.6875, 1.0, 0.7188, 1.0, 0.75, 0.25, 0.9496, 0.1167, 0.9717, 0.1582, 0.25, 0.25, 0.4717, 0.1582, 0.4496, 0.1167, 0.6875, 0.5, 0.6562, 0.5, 0.6562, 1.0, 0.6875, 1.0, 0.75, 0.25, 0.9197, 0.08029, 0.9496, 0.1167, 0.25, 0.25, 0.4496, 0.1167, 0.4197, 0.08029, 0.6562, 0.5, 0.625, 0.5, 0.625, 1.0, 0.6562, 1.0, 0.75, 0.25, 0.8833, 0.05045, 0.9197, 0.08029, 0.25, 0.25, 0.4197, 0.08029, 0.3833, 0.05045, 0.625, 0.5, 0.5938, 0.5, 0.5938, 1.0, 0.625, 1.0, 0.75, 0.25, 0.8418, 0.02827, 0.8833, 0.05045, 0.25, 0.25, 0.3833, 0.05045, 0.3418, 0.02827, 0.5938, 0.5, 0.5625, 0.5, 0.5625, 1.0, 0.5938, 1.0, 0.75, 0.25, 0.7968, 0.01461, 0.8418, 0.02827, 0.25, 0.25, 0.3418, 0.02827, 0.2968, 0.01461, 0.5625, 0.5, 0.5312, 0.5, 0.5312, 1.0, 0.5625, 1.0, 0.75, 0.25, 0.75, 0.01, 0.7968, 0.01461, 0.25, 0.25, 0.2968, 0.01461, 0.25, 0.01, 0.5312, 0.5, 0.5, 0.5, 0.5, 1.0, 0.5312, 1.0, 0.75, 0.25, 0.7032, 0.01461, 0.75, 0.01, 0.25, 0.25, 0.25, 0.01, 0.2032, 0.01461, 0.5, 0.5, 0.4688, 0.5, 0.4688, 1.0, 0.5, 1.0, 0.75, 0.25, 0.6582, 0.02827, 0.7032, 0.01461, 0.25, 0.25, 0.2032, 0.01461, 0.1582, 0.02827, 0.4688, 0.5, 0.4375, 0.5, 0.4375, 1.0, 0.4688, 1.0, 0.75, 0.25, 0.6167, 0.05045, 0.6582, 0.02827, 0.25, 0.25, 0.1582, 0.02827, 0.1167, 0.05045, 0.4375, 0.5, 0.4062, 0.5, 0.4062, 1.0, 0.4375, 1.0, 0.75, 0.25, 0.5803, 0.08029, 0.6167, 0.05045, 0.25, 0.25, 0.1167, 0.05045, 0.08029, 0.08029, 0.4062, 0.5, 0.375, 0.5, 0.375, 1.0, 0.4062, 1.0, 0.75, 0.25, 0.5504, 0.1167, 0.5803, 0.08029, 0.25, 0.25, 0.08029, 0.08029, 0.05045, 0.1167, 0.375, 0.5, 0.3438, 0.5, 0.3438, 1.0, 0.375, 1.0, 0.75, 0.25, 0.5283, 0.1582, 0.5504, 0.1167, 0.25, 0.25, 0.05045, 0.1167, 0.02827, 0.1582, 0.3438, 0.5, 0.3125, 0.5, 0.3125, 1.0, 0.3438, 1.0, 0.75, 0.25, 0.5146, 0.2032, 0.5283, 0.1582, 0.25, 0.25, 0.02827, 0.1582, 0.01461, 0.2032, 0.3125, 0.5, 0.2812, 0.5, 0.2812, 1.0, 0.3125, 1.0, 0.75, 0.25, 0.51, 0.25, 0.5146, 0.2032, 0.25, 0.25, 0.01461, 0.2032, 0.01, 0.25, 0.2812, 0.5, 0.25, 0.5, 0.25, 1.0, 0.2812, 1.0, 0.75, 0.25, 0.5146, 0.2968, 0.51, 0.25, 0.25, 0.25, 0.01, 0.25, 0.01461, 0.2968, 0.25, 0.5, 0.2188, 0.5, 0.2188, 1.0, 0.25, 1.0, 0.75, 0.25, 0.5283, 0.3418, 0.5146, 0.2968, 0.25, 0.25, 0.01461, 0.2968, 0.02827, 0.3418, 0.2188, 0.5, 0.1875, 0.5, 0.1875, 1.0, 0.2188, 1.0, 0.75, 0.25, 0.5504, 0.3833, 0.5283, 0.3418, 0.25, 0.25, 0.02827, 0.3418, 0.05045, 0.3833, 0.1875, 0.5, 0.1562, 0.5, 0.1562, 1.0, 0.1875, 1.0, 0.75, 0.25, 0.5803, 0.4197, 0.5504, 0.3833, 0.25, 0.25, 0.05045, 0.3833, 0.08029, 0.4197, 0.1562, 0.5, 0.125, 0.5, 0.125, 1.0, 0.1562, 1.0, 0.75, 0.25, 0.6167, 0.4496, 0.5803, 0.4197, 0.25, 0.25, 0.08029, 0.4197, 0.1167, 0.4496, 0.125, 0.5, 0.09375, 0.5, 0.09375, 1.0, 0.125, 1.0, 0.75, 0.25, 0.6582, 0.4717, 0.6167, 0.4496, 0.25, 0.25, 0.1167, 0.4496, 0.1582, 0.4717, 0.09375, 0.5, 0.0625, 0.5, 0.0625, 1.0, 0.09375, 1.0, 0.75, 0.25, 0.7032, 0.4854, 0.6582, 0.4717, 0.25, 0.25, 0.1582, 0.4717, 0.2032, 0.4854, 0.0625, 0.5, 0.03125, 0.5, 0.03125, 1.0, 0.0625, 1.0, 0.75, 0.25, 0.75, 0.49, 0.7032, 0.4854, 0.25, 0.25, 0.2032, 0.4854, 0.25, 0.49, 0.03125, 0.5, 0.0, 0.5, 0.0, 1.0, 0.03125, 1.0, 0.75, 0.25, 0.75, 0.49, 0.7968, 0.4854, 0.25, 0.25, 0.2968, 0.4854, 0.25, 0.49, 1.0, 0.5, 1.0, 1.0, 0.9688, 1.0, 0.9688, 0.5, 0.75, 0.25, 0.7968, 0.4854, 0.8418, 0.4717, 0.25, 0.25, 0.3418, 0.4717, 0.2968, 0.4854, 0.9688, 0.5, 0.9688, 1.0, 0.9375, 1.0, 0.9375, 0.5, 0.75, 0.25, 0.8418, 0.4717, 0.8833, 0.4496, 0.25, 0.25, 0.3833, 0.4496, 0.3418, 0.4717, 0.9375, 0.5, 0.9375, 1.0, 0.9062, 1.0, 0.9062, 0.5, 0.75, 0.25, 0.8833, 0.4496, 0.9197, 0.4197, 0.25, 0.25, 0.4197, 0.4197, 0.3833, 0.4496, 0.9062, 0.5, 0.9062, 1.0, 0.875, 1.0, 0.875, 0.5, 0.75, 0.25, 0.9197, 0.4197, 0.9496, 0.3833, 0.25, 0.25, 0.4496, 0.3833, 0.4197, 0.4197, 0.875, 0.5, 0.875, 1.0, 0.8438, 1.0, 0.8438, 0.5, 0.75, 0.25, 0.9496, 0.3833, 0.9717, 0.3418, 0.25, 0.25, 0.4717, 0.3418, 0.4496, 0.3833, 0.8438, 0.5, 0.8438, 1.0, 0.8125, 1.0, 0.8125, 0.5, 0.75, 0.25, 0.9717, 0.3418, 0.9854, 0.2968, 0.25, 0.25, 0.4854, 0.2968, 0.4717, 0.3418, 0.8125, 0.5, 0.8125, 1.0, 0.7812, 1.0, 0.7812, 0.5, 0.75, 0.25, 0.9854, 0.2968, 0.99, 0.25, 0.25, 0.25, 0.49, 0.25, 0.4854, 0.2968, 0.7812, 0.5, 0.7812, 1.0, 0.75, 1.0, 0.75, 0.5, 0.75, 0.25, 0.99, 0.25, 0.9854, 0.2032, 0.25, 0.25, 0.4854, 0.2032, 0.49, 0.25, 0.75, 0.5, 0.75, 1.0, 0.7188, 1.0, 0.7188, 0.5, 0.75, 0.25, 0.9854, 0.2032, 0.9717, 0.1582, 0.25, 0.25, 0.4717, 0.1582, 0.4854, 0.2032, 0.7188, 0.5, 0.7188, 1.0, 0.6875, 1.0, 0.6875, 0.5, 0.75, 0.25, 0.9717, 0.1582, 0.9496, 0.1167, 0.25, 0.25, 0.4496, 0.1167, 0.4717, 0.1582, 0.6875, 0.5, 0.6875, 1.0, 0.6562, 1.0, 0.6562, 0.5, 0.75, 0.25, 0.9496, 0.1167, 0.9197, 0.08029, 0.25, 0.25, 0.4197, 0.08029, 0.4496, 0.1167, 0.6562, 0.5, 0.6562, 1.0, 0.625, 1.0, 0.625, 0.5, 0.75, 0.25, 0.9197, 0.08029, 0.8833, 0.05045, 0.25, 0.25, 0.3833, 0.05045, 0.4197, 0.08029, 0.625, 0.5, 0.625, 1.0, 0.5938, 1.0, 0.5938, 0.5, 0.75, 0.25, 0.8833, 0.05045, 0.8418, 0.02827, 0.25, 0.25, 0.3418, 0.02827, 0.3833, 0.05045, 0.5938, 0.5, 0.5938, 1.0, 0.5625, 1.0, 0.5625, 0.5, 0.75, 0.25, 0.8418, 0.02827, 0.7968, 0.01461, 0.25, 0.25, 0.2968, 0.01461, 0.3418, 0.02827, 0.5625, 0.5, 0.5625, 1.0, 0.5312, 1.0, 0.5312, 0.5, 0.75, 0.25, 0.7968, 0.01461, 0.75, 0.01, 0.25, 0.25, 0.25, 0.01, 0.2968, 0.01461, 0.5312, 0.5, 0.5312, 1.0, 0.5, 1.0, 0.5, 0.5, 0.75, 0.25, 0.75, 0.01, 0.7032, 0.01461, 0.25, 0.25, 0.2032, 0.01461, 0.25, 0.01, 0.5, 0.5, 0.5, 1.0, 0.4688, 1.0, 0.4688, 0.5, 0.75, 0.25, 0.7032, 0.01461, 0.6582, 0.02827, 0.25, 0.25, 0.1582, 0.02827, 0.2032, 0.01461, 0.4688, 0.5, 0.4688, 1.0, 0.4375, 1.0, 0.4375, 0.5, 0.75, 0.25, 0.6582, 0.02827, 0.6167, 0.05045, 0.25, 0.25, 0.1167, 0.05045, 0.1582, 0.02827, 0.4375, 0.5, 0.4375, 1.0, 0.4062, 1.0, 0.4062, 0.5, 0.75, 0.25, 0.6167, 0.05045, 0.5803, 0.08029, 0.25, 0.25, 0.08029, 0.08029, 0.1167, 0.05045, 0.4062, 0.5, 0.4062, 1.0, 0.375, 1.0, 0.375, 0.5, 0.75, 0.25, 0.5803, 0.08029, 0.5504, 0.1167, 0.25, 0.25, 0.05045, 0.1167, 0.08029, 0.08029, 0.375, 0.5, 0.375, 1.0, 0.3438, 1.0, 0.3438, 0.5, 0.75, 0.25, 0.5504, 0.1167, 0.5283, 0.1582, 0.25, 0.25, 0.02827, 0.1582, 0.05045, 0.1167, 0.3438, 0.5, 0.3438, 1.0, 0.3125, 1.0, 0.3125, 0.5, 0.75, 0.25, 0.5283, 0.1582, 0.5146, 0.2032, 0.25, 0.25, 0.01461, 0.2032, 0.02827, 0.1582, 0.3125, 0.5, 0.3125, 1.0, 0.2812, 1.0, 0.2812, 0.5, 0.75, 0.25, 0.5146, 0.2032, 0.51, 0.25, 0.25, 0.25, 0.01, 0.25, 0.01461, 0.2032, 0.2812, 0.5, 0.2812, 1.0, 0.25, 1.0, 0.25, 0.5, 0.75, 0.25, 0.51, 0.25, 0.5146, 0.2968, 0.25, 0.25, 0.01461, 0.2968, 0.01, 0.25, 0.25, 0.5, 0.25, 1.0, 0.2188, 1.0, 0.2188, 0.5, 0.75, 0.25, 0.5146, 0.2968, 0.5283, 0.3418, 0.25, 0.25, 0.02827, 0.3418, 0.01461, 0.2968, 0.2188, 0.5, 0.2188, 1.0, 0.1875, 1.0, 0.1875, 0.5, 0.75, 0.25, 0.5283, 0.3418, 0.5504, 0.3833, 0.25, 0.25, 0.05045, 0.3833, 0.02827, 0.3418, 0.1875, 0.5, 0.1875, 1.0, 0.1562, 1.0, 0.1562, 0.5, 0.75, 0.25, 0.5504, 0.3833, 0.5803, 0.4197, 0.25, 0.25, 0.08029, 0.4197, 0.05045, 0.3833, 0.1562, 0.5, 0.1562, 1.0, 0.125, 1.0, 0.125, 0.5, 0.75, 0.25, 0.5803, 0.4197, 0.6167, 0.4496, 0.25, 0.25, 0.1167, 0.4496, 0.08029, 0.4197, 0.125, 0.5, 0.125, 1.0, 0.09375, 1.0, 0.09375, 0.5, 0.75, 0.25, 0.6167, 0.4496, 0.6582, 0.4717, 0.25, 0.25, 0.1582, 0.4717, 0.1167, 0.4496, 0.09375, 0.5, 0.09375, 1.0, 0.0625, 1.0, 0.0625, 0.5, 0.75, 0.25, 0.6582, 0.4717, 0.7032, 0.4854, 0.25, 0.25, 0.2032, 0.4854, 0.1582, 0.4717, 0.0625, 0.5, 0.0625, 1.0, 0.03125, 1.0, 0.03125, 0.5, 0.75, 0.25, 0.7032, 0.4854, 0.75, 0.49, 0.25, 0.25, 0.25, 0.49, 0.2032, 0.4854, 0.03125, 0.5, 0.03125, 1.0, 0.0, 1.0, 0.0, 0.5, 0.75, 0.25, 0.7968, 0.4854, 0.75, 0.49, 0.25, 0.25, 0.25, 0.49, 0.2968, 0.4854, 1.0, 0.5, 0.9688, 0.5, 0.9688, 1.0, 1.0, 1.0, 0.75, 0.25, 0.8418, 0.4717, 0.7968, 0.4854, 0.25, 0.25, 0.2968, 0.4854, 0.3418, 0.4717, 0.9688, 0.5, 0.9375, 0.5, 0.9375, 1.0, 0.9688, 1.0, 0.75, 0.25, 0.8833, 0.4496, 0.8418, 0.4717, 0.25, 0.25, 0.3418, 0.4717, 0.3833, 0.4496, 0.9375, 0.5, 0.9062, 0.5, 0.9062, 1.0, 0.9375, 1.0, 0.75, 0.25, 0.9197, 0.4197, 0.8833, 0.4496, 0.25, 0.25, 0.3833, 0.4496, 0.4197, 0.4197, 0.9062, 0.5, 0.875, 0.5, 0.875, 1.0, 0.9062, 1.0, 0.75, 0.25, 0.9496, 0.3833, 0.9197, 0.4197, 0.25, 0.25, 0.4197, 0.4197, 0.4496, 0.3833, 0.875, 0.5, 0.8438, 0.5, 0.8438, 1.0, 0.875, 1.0, 0.75, 0.25, 0.9717, 0.3418, 0.9496, 0.3833, 0.25, 0.25, 0.4496, 0.3833, 0.4717, 0.3418, 0.8438, 0.5, 0.8125, 0.5, 0.8125, 1.0, 0.8438, 1.0, 0.75, 0.25, 0.9854, 0.2968, 0.9717, 0.3418, 0.25, 0.25, 0.4717, 0.3418, 0.4854, 0.2968, 0.8125, 0.5, 0.7812, 0.5, 0.7812, 1.0, 0.8125, 1.0, 0.75, 0.25, 0.99, 0.25, 0.9854, 0.2968, 0.25, 0.25, 0.4854, 0.2968, 0.49, 0.25, 0.7812, 0.5, 0.75, 0.5, 0.75, 1.0, 0.7812, 1.0, 0.75, 0.25, 0.9854, 0.2032, 0.99, 0.25, 0.25, 0.25, 0.49, 0.25, 0.4854, 0.2032, 0.75, 0.5, 0.7188, 0.5, 0.7188, 1.0, 0.75, 1.0, 0.75, 0.25, 0.9717, 0.1582, 0.9854, 0.2032, 0.25, 0.25, 0.4854, 0.2032, 0.4717, 0.1582, 0.7188, 0.5, 0.6875, 0.5, 0.6875, 1.0, 0.7188, 1.0, 0.75, 0.25, 0.9496, 0.1167, 0.9717, 0.1582, 0.25, 0.25, 0.4717, 0.1582, 0.4496, 0.1167, 0.6875, 0.5, 0.6562, 0.5, 0.6562, 1.0, 0.6875, 1.0, 0.75, 0.25, 0.9197, 0.08029, 0.9496, 0.1167, 0.25, 0.25, 0.4496, 0.1167, 0.4197, 0.08029, 0.6562, 0.5, 0.625, 0.5, 0.625, 1.0, 0.6562, 1.0, 0.75, 0.25, 0.8833, 0.05045, 0.9197, 0.08029, 0.25, 0.25, 0.4197, 0.08029, 0.3833, 0.05045, 0.625, 0.5, 0.5938, 0.5, 0.5938, 1.0, 0.625, 1.0, 0.75, 0.25, 0.8418, 0.02827, 0.8833, 0.05045, 0.25, 0.25, 0.3833, 0.05045, 0.3418, 0.02827, 0.5938, 0.5, 0.5625, 0.5, 0.5625, 1.0, 0.5938, 1.0, 0.75, 0.25, 0.7968, 0.01461, 0.8418, 0.02827, 0.25, 0.25, 0.3418, 0.02827, 0.2968, 0.01461, 0.5625, 0.5, 0.5312, 0.5, 0.5312, 1.0, 0.5625, 1.0, 0.75, 0.25, 0.75, 0.01, 0.7968, 0.01461, 0.25, 0.25, 0.2968, 0.01461, 0.25, 0.01, 0.5312, 0.5, 0.5, 0.5, 0.5, 1.0, 0.5312, 1.0, 0.75, 0.25, 0.7032, 0.01461, 0.75, 0.01, 0.25, 0.25, 0.25, 0.01, 0.2032, 0.01461, 0.5, 0.5, 0.4688, 0.5, 0.4688, 1.0, 0.5, 1.0, 0.75, 0.25, 0.6582, 0.02827, 0.7032, 0.01461, 0.25, 0.25, 0.2032, 0.01461, 0.1582, 0.02827, 0.4688, 0.5, 0.4375, 0.5, 0.4375, 1.0, 0.4688, 1.0, 0.75, 0.25, 0.6167, 0.05045, 0.6582, 0.02827, 0.25, 0.25, 0.1582, 0.02827, 0.1167, 0.05045, 0.4375, 0.5, 0.4062, 0.5, 0.4062, 1.0, 0.4375, 1.0, 0.75, 0.25, 0.5803, 0.08029, 0.6167, 0.05045, 0.25, 0.25, 0.1167, 0.05045, 0.08029, 0.08029, 0.4062, 0.5, 0.375, 0.5, 0.375, 1.0, 0.4062, 1.0, 0.75, 0.25, 0.5504, 0.1167, 0.5803, 0.08029, 0.25, 0.25, 0.08029, 0.08029, 0.05045, 0.1167, 0.375, 0.5, 0.3438, 0.5, 0.3438, 1.0, 0.375, 1.0, 0.75, 0.25, 0.5283, 0.1582, 0.5504, 0.1167, 0.25, 0.25, 0.05045, 0.1167, 0.02827, 0.1582, 0.3438, 0.5, 0.3125, 0.5, 0.3125, 1.0, 0.3438, 1.0, 0.75, 0.25, 0.5146, 0.2032, 0.5283, 0.1582, 0.25, 0.25, 0.02827, 0.1582, 0.01461, 0.2032, 0.3125, 0.5, 0.2812, 0.5, 0.2812, 1.0, 0.3125, 1.0, 0.75, 0.25, 0.51, 0.25, 0.5146, 0.2032, 0.25, 0.25, 0.01461, 0.2032, 0.01, 0.25, 0.2812, 0.5, 0.25, 0.5, 0.25, 1.0, 0.2812, 1.0, 0.75, 0.25, 0.5146, 0.2968, 0.51, 0.25, 0.25, 0.25, 0.01, 0.25, 0.01461, 0.2968, 0.25, 0.5, 0.2188, 0.5, 0.2188, 1.0, 0.25, 1.0, 0.75, 0.25, 0.5283, 0.3418, 0.5146, 0.2968, 0.25, 0.25, 0.01461, 0.2968, 0.02827, 0.3418, 0.2188, 0.5, 0.1875, 0.5, 0.1875, 1.0, 0.2188, 1.0, 0.75, 0.25, 0.5504, 0.3833, 0.5283, 0.3418, 0.25, 0.25, 0.02827, 0.3418, 0.05045, 0.3833, 0.1875, 0.5, 0.1562, 0.5, 0.1562, 1.0, 0.1875, 1.0, 0.75, 0.25, 0.5803, 0.4197, 0.5504, 0.3833, 0.25, 0.25, 0.05045, 0.3833, 0.08029, 0.4197, 0.1562, 0.5, 0.125, 0.5, 0.125, 1.0, 0.1562, 1.0, 0.75, 0.25, 0.6167, 0.4496, 0.5803, 0.4197, 0.25, 0.25, 0.08029, 0.4197, 0.1167, 0.4496, 0.125, 0.5, 0.09375, 0.5, 0.09375, 1.0, 0.125, 1.0, 0.75, 0.25, 0.6582, 0.4717, 0.6167, 0.4496, 0.25, 0.25, 0.1167, 0.4496, 0.1582, 0.4717, 0.09375, 0.5, 0.0625, 0.5, 0.0625, 1.0, 0.09375, 1.0, 0.75, 0.25, 0.7032, 0.4854, 0.6582, 0.4717, 0.25, 0.25, 0.1582, 0.4717, 0.2032, 0.4854, 0.0625, 0.5, 0.03125, 0.5, 0.03125, 1.0, 0.0625, 1.0, 0.75, 0.25, 0.75, 0.49, 0.7032, 0.4854, 0.25, 0.25, 0.2032, 0.4854, 0.25, 0.49, 0.03125, 0.5, 0.0, 0.5, 0.0, 1.0, 0.03125, 1.0, 0.75, 0.25, 0.7968, 0.4854, 0.75, 0.49, 0.25, 0.25, 0.25, 0.49, 0.2968, 0.4854, 1.0, 0.5, 0.9688, 0.5, 0.9688, 1.0, 1.0, 1.0, 0.75, 0.25, 0.8418, 0.4717, 0.7968, 0.4854, 0.25, 0.25, 0.2968, 0.4854, 0.3418, 0.4717, 0.9688, 0.5, 0.9375, 0.5, 0.9375, 1.0, 0.9688, 1.0, 0.75, 0.25, 0.8833, 0.4496, 0.8418, 0.4717, 0.25, 0.25, 0.3418, 0.4717, 0.3833, 0.4496, 0.9375, 0.5, 0.9062, 0.5, 0.9062, 1.0, 0.9375, 1.0, 0.75, 0.25, 0.9197, 0.4197, 0.8833, 0.4496, 0.25, 0.25, 0.3833, 0.4496, 0.4197, 0.4197, 0.9062, 0.5, 0.875, 0.5, 0.875, 1.0, 0.9062, 1.0, 0.75, 0.25, 0.9496, 0.3833, 0.9197, 0.4197, 0.25, 0.25, 0.4197, 0.4197, 0.4496, 0.3833, 0.875, 0.5, 0.8438, 0.5, 0.8438, 1.0, 0.875, 1.0, 0.75, 0.25, 0.9717, 0.3418, 0.9496, 0.3833, 0.25, 0.25, 0.4496, 0.3833, 0.4717, 0.3418, 0.8438, 0.5, 0.8125, 0.5, 0.8125, 1.0, 0.8438, 1.0, 0.75, 0.25, 0.9854, 0.2968, 0.9717, 0.3418, 0.25, 0.25, 0.4717, 0.3418, 0.4854, 0.2968, 0.8125, 0.5, 0.7812, 0.5, 0.7812, 1.0, 0.8125, 1.0, 0.75, 0.25, 0.99, 0.25, 0.9854, 0.2968, 0.25, 0.25, 0.4854, 0.2968, 0.49, 0.25, 0.7812, 0.5, 0.75, 0.5, 0.75, 1.0, 0.7812, 1.0, 0.75, 0.25, 0.9854, 0.2032, 0.99, 0.25, 0.25, 0.25, 0.49, 0.25, 0.4854, 0.2032, 0.75, 0.5, 0.7188, 0.5, 0.7188, 1.0, 0.75, 1.0, 0.75, 0.25, 0.9717, 0.1582, 0.9854, 0.2032, 0.25, 0.25, 0.4854, 0.2032, 0.4717, 0.1582, 0.7188, 0.5, 0.6875, 0.5, 0.6875, 1.0, 0.7188, 1.0, 0.75, 0.25, 0.9496, 0.1167, 0.9717, 0.1582, 0.25, 0.25, 0.4717, 0.1582, 0.4496, 0.1167, 0.6875, 0.5, 0.6562, 0.5, 0.6562, 1.0, 0.6875, 1.0, 0.75, 0.25, 0.9197, 0.08029, 0.9496, 0.1167, 0.25, 0.25, 0.4496, 0.1167, 0.4197, 0.08029, 0.6562, 0.5, 0.625, 0.5, 0.625, 1.0, 0.6562, 1.0, 0.75, 0.25, 0.8833, 0.05045, 0.9197, 0.08029, 0.25, 0.25, 0.4197, 0.08029, 0.3833, 0.05045, 0.625, 0.5, 0.5938, 0.5, 0.5938, 1.0, 0.625, 1.0, 0.75, 0.25, 0.8418, 0.02827, 0.8833, 0.05045, 0.25, 0.25, 0.3833, 0.05045, 0.3418, 0.02827, 0.5938, 0.5, 0.5625, 0.5, 0.5625, 1.0, 0.5938, 1.0, 0.75, 0.25, 0.7968, 0.01461, 0.8418, 0.02827, 0.25, 0.25, 0.3418, 0.02827, 0.2968, 0.01461, 0.5625, 0.5, 0.5312, 0.5, 0.5312, 1.0, 0.5625, 1.0, 0.75, 0.25, 0.75, 0.01, 0.7968, 0.01461, 0.25, 0.25, 0.2968, 0.01461, 0.25, 0.01, 0.5312, 0.5, 0.5, 0.5, 0.5, 1.0, 0.5312, 1.0, 0.75, 0.25, 0.7032, 0.01461, 0.75, 0.01, 0.25, 0.25, 0.25, 0.01, 0.2032, 0.01461, 0.5, 0.5, 0.4688, 0.5, 0.4688, 1.0, 0.5, 1.0, 0.75, 0.25, 0.6582, 0.02827, 0.7032, 0.01461, 0.25, 0.25, 0.2032, 0.01461, 0.1582, 0.02827, 0.4688, 0.5, 0.4375, 0.5, 0.4375, 1.0, 0.4688, 1.0, 0.75, 0.25, 0.6167, 0.05045, 0.6582, 0.02827, 0.25, 0.25, 0.1582, 0.02827, 0.1167, 0.05045, 0.4375, 0.5, 0.4062, 0.5, 0.4062, 1.0, 0.4375, 1.0, 0.75, 0.25, 0.5803, 0.08029, 0.6167, 0.05045, 0.25, 0.25, 0.1167, 0.05045, 0.08029, 0.08029, 0.4062, 0.5, 0.375, 0.5, 0.375, 1.0, 0.4062, 1.0, 0.75, 0.25, 0.5504, 0.1167, 0.5803, 0.08029, 0.25, 0.25, 0.08029, 0.08029, 0.05045, 0.1167, 0.375, 0.5, 0.3438, 0.5, 0.3438, 1.0, 0.375, 1.0, 0.75, 0.25, 0.5283, 0.1582, 0.5504, 0.1167, 0.25, 0.25, 0.05045, 0.1167, 0.02827, 0.1582, 0.3438, 0.5, 0.3125, 0.5, 0.3125, 1.0, 0.3438, 1.0, 0.75, 0.25, 0.5146, 0.2032, 0.5283, 0.1582, 0.25, 0.25, 0.02827, 0.1582, 0.01461, 0.2032, 0.3125, 0.5, 0.2812, 0.5, 0.2812, 1.0, 0.3125, 1.0, 0.75, 0.25, 0.51, 0.25, 0.5146, 0.2032, 0.25, 0.25, 0.01461, 0.2032, 0.01, 0.25, 0.2812, 0.5, 0.25, 0.5, 0.25, 1.0, 0.2812, 1.0, 0.75, 0.25, 0.5146, 0.2968, 0.51, 0.25, 0.25, 0.25, 0.01, 0.25, 0.01461, 0.2968, 0.25, 0.5, 0.2188, 0.5, 0.2188, 1.0, 0.25, 1.0, 0.75, 0.25, 0.5283, 0.3418, 0.5146, 0.2968, 0.25, 0.25, 0.01461, 0.2968, 0.02827, 0.3418, 0.2188, 0.5, 0.1875, 0.5, 0.1875, 1.0, 0.2188, 1.0, 0.75, 0.25, 0.5504, 0.3833, 0.5283, 0.3418, 0.25, 0.25, 0.02827, 0.3418, 0.05045, 0.3833, 0.1875, 0.5, 0.1562, 0.5, 0.1562, 1.0, 0.1875, 1.0, 0.75, 0.25, 0.5803, 0.4197, 0.5504, 0.3833, 0.25, 0.25, 0.05045, 0.3833, 0.08029, 0.4197, 0.1562, 0.5, 0.125, 0.5, 0.125, 1.0, 0.1562, 1.0, 0.75, 0.25, 0.6167, 0.4496, 0.5803, 0.4197, 0.25, 0.25, 0.08029, 0.4197, 0.1167, 0.4496, 0.125, 0.5, 0.09375, 0.5, 0.09375, 1.0, 0.125, 1.0, 0.75, 0.25, 0.6582, 0.4717, 0.6167, 0.4496, 0.25, 0.25, 0.1167, 0.4496, 0.1582, 0.4717, 0.09375, 0.5, 0.0625, 0.5, 0.0625, 1.0, 0.09375, 1.0, 0.75, 0.25, 0.7032, 0.4854, 0.6582, 0.4717, 0.25, 0.25, 0.1582, 0.4717, 0.2032, 0.4854, 0.0625, 0.5, 0.03125, 0.5, 0.03125, 1.0, 0.0625, 1.0, 0.75, 0.25, 0.75, 0.49, 0.7032, 0.4854, 0.25, 0.25, 0.2032, 0.4854, 0.25, 0.49, 0.03125, 0.5, 0.0, 0.5, 0.0, 1.0, 0.03125, 1.0, 0.75, 0.25, 0.75, 0.49, 0.7968, 0.4854, 0.25, 0.25, 0.2968, 0.4854, 0.25, 0.49, 1.0, 0.5, 1.0, 1.0, 0.9688, 1.0, 0.9688, 0.5, 0.75, 0.25, 0.7968, 0.4854, 0.8418, 0.4717, 0.25, 0.25, 0.3418, 0.4717, 0.2968, 0.4854, 0.9688, 0.5, 0.9688, 1.0, 0.9375, 1.0, 0.9375, 0.5, 0.75, 0.25, 0.8418, 0.4717, 0.8833, 0.4496, 0.25, 0.25, 0.3833, 0.4496, 0.3418, 0.4717, 0.9375, 0.5, 0.9375, 1.0, 0.9062, 1.0, 0.9062, 0.5, 0.75, 0.25, 0.8833, 0.4496, 0.9197, 0.4197, 0.25, 0.25, 0.4197, 0.4197, 0.3833, 0.4496, 0.9062, 0.5, 0.9062, 1.0, 0.875, 1.0, 0.875, 0.5, 0.75, 0.25, 0.9197, 0.4197, 0.9496, 0.3833, 0.25, 0.25, 0.4496, 0.3833, 0.4197, 0.4197, 0.875, 0.5, 0.875, 1.0, 0.8438, 1.0, 0.8438, 0.5, 0.75, 0.25, 0.9496, 0.3833, 0.9717, 0.3418, 0.25, 0.25, 0.4717, 0.3418, 0.4496, 0.3833, 0.8438, 0.5, 0.8438, 1.0, 0.8125, 1.0, 0.8125, 0.5, 0.75, 0.25, 0.9717, 0.3418, 0.9854, 0.2968, 0.25, 0.25, 0.4854, 0.2968, 0.4717, 0.3418, 0.8125, 0.5, 0.8125, 1.0, 0.7812, 1.0, 0.7812, 0.5, 0.75, 0.25, 0.9854, 0.2968, 0.99, 0.25, 0.25, 0.25, 0.49, 0.25, 0.4854, 0.2968, 0.7812, 0.5, 0.7812, 1.0, 0.75, 1.0, 0.75, 0.5, 0.75, 0.25, 0.99, 0.25, 0.9854, 0.2032, 0.25, 0.25, 0.4854, 0.2032, 0.49, 0.25, 0.75, 0.5, 0.75, 1.0, 0.7188, 1.0, 0.7188, 0.5, 0.75, 0.25, 0.9854, 0.2032, 0.9717, 0.1582, 0.25, 0.25, 0.4717, 0.1582, 0.4854, 0.2032, 0.7188, 0.5, 0.7188, 1.0, 0.6875, 1.0, 0.6875, 0.5, 0.75, 0.25, 0.9717, 0.1582, 0.9496, 0.1167, 0.25, 0.25, 0.4496, 0.1167, 0.4717, 0.1582, 0.6875, 0.5, 0.6875, 1.0, 0.6562, 1.0, 0.6562, 0.5, 0.75, 0.25, 0.9496, 0.1167, 0.9197, 0.08029, 0.25, 0.25, 0.4197, 0.08029, 0.4496, 0.1167, 0.6562, 0.5, 0.6562, 1.0, 0.625, 1.0, 0.625, 0.5, 0.75, 0.25, 0.9197, 0.08029, 0.8833, 0.05045, 0.25, 0.25, 0.3833, 0.05045, 0.4197, 0.08029, 0.625, 0.5, 0.625, 1.0, 0.5938, 1.0, 0.5938, 0.5, 0.75, 0.25, 0.8833, 0.05045, 0.8418, 0.02827, 0.25, 0.25, 0.3418, 0.02827, 0.3833, 0.05045, 0.5938, 0.5, 0.5938, 1.0, 0.5625, 1.0, 0.5625, 0.5, 0.75, 0.25, 0.8418, 0.02827, 0.7968, 0.01461, 0.25, 0.25, 0.2968, 0.01461, 0.3418, 0.02827, 0.5625, 0.5, 0.5625, 1.0, 0.5312, 1.0, 0.5312, 0.5, 0.75, 0.25, 0.7968, 0.01461, 0.75, 0.01, 0.25, 0.25, 0.25, 0.01, 0.2968, 0.01461, 0.5312, 0.5, 0.5312, 1.0, 0.5, 1.0, 0.5, 0.5, 0.75, 0.25, 0.75, 0.01, 0.7032, 0.01461, 0.25, 0.25, 0.2032, 0.01461, 0.25, 0.01, 0.5, 0.5, 0.5, 1.0, 0.4688, 1.0, 0.4688, 0.5, 0.75, 0.25, 0.7032, 0.01461, 0.6582, 0.02827, 0.25, 0.25, 0.1582, 0.02827, 0.2032, 0.01461, 0.4688, 0.5, 0.4688, 1.0, 0.4375, 1.0, 0.4375, 0.5, 0.75, 0.25, 0.6582, 0.02827, 0.6167, 0.05045, 0.25, 0.25, 0.1167, 0.05045, 0.1582, 0.02827, 0.4375, 0.5, 0.4375, 1.0, 0.4062, 1.0, 0.4062, 0.5, 0.75, 0.25, 0.6167, 0.05045, 0.5803, 0.08029, 0.25, 0.25, 0.08029, 0.08029, 0.1167, 0.05045, 0.4062, 0.5, 0.4062, 1.0, 0.375, 1.0, 0.375, 0.5, 0.75, 0.25, 0.5803, 0.08029, 0.5504, 0.1167, 0.25, 0.25, 0.05045, 0.1167, 0.08029, 0.08029, 0.375, 0.5, 0.375, 1.0, 0.3438, 1.0, 0.3438, 0.5, 0.75, 0.25, 0.5504, 0.1167, 0.5283, 0.1582, 0.25, 0.25, 0.02827, 0.1582, 0.05045, 0.1167, 0.3438, 0.5, 0.3438, 1.0, 0.3125, 1.0, 0.3125, 0.5, 0.75, 0.25, 0.5283, 0.1582, 0.5146, 0.2032, 0.25, 0.25, 0.01461, 0.2032, 0.02827, 0.1582, 0.3125, 0.5, 0.3125, 1.0, 0.2812, 1.0, 0.2812, 0.5, 0.75, 0.25, 0.5146, 0.2032, 0.51, 0.25, 0.25, 0.25, 0.01, 0.25, 0.01461, 0.2032, 0.2812, 0.5, 0.2812, 1.0, 0.25, 1.0, 0.25, 0.5, 0.75, 0.25, 0.51, 0.25, 0.5146, 0.2968, 0.25, 0.25, 0.01461, 0.2968, 0.01, 0.25, 0.25, 0.5, 0.25, 1.0, 0.2188, 1.0, 0.2188, 0.5, 0.75, 0.25, 0.5146, 0.2968, 0.5283, 0.3418, 0.25, 0.25, 0.02827, 0.3418, 0.01461, 0.2968, 0.2188, 0.5, 0.2188, 1.0, 0.1875, 1.0, 0.1875, 0.5, 0.75, 0.25, 0.5283, 0.3418, 0.5504, 0.3833, 0.25, 0.25, 0.05045, 0.3833, 0.02827, 0.3418, 0.1875, 0.5, 0.1875, 1.0, 0.1562, 1.0, 0.1562, 0.5, 0.75, 0.25, 0.5504, 0.3833, 0.5803, 0.4197, 0.25, 0.25, 0.08029, 0.4197, 0.05045, 0.3833, 0.1562, 0.5, 0.1562, 1.0, 0.125, 1.0, 0.125, 0.5, 0.75, 0.25, 0.5803, 0.4197, 0.6167, 0.4496, 0.25, 0.25, 0.1167, 0.4496, 0.08029, 0.4197, 0.125, 0.5, 0.125, 1.0, 0.09375, 1.0, 0.09375, 0.5, 0.75, 0.25, 0.6167, 0.4496, 0.6582, 0.4717, 0.25, 0.25, 0.1582, 0.4717, 0.1167, 0.4496, 0.09375, 0.5, 0.09375, 1.0, 0.0625, 1.0, 0.0625, 0.5, 0.75, 0.25, 0.6582, 0.4717, 0.7032, 0.4854, 0.25, 0.25, 0.2032, 0.4854, 0.1582, 0.4717, 0.0625, 0.5, 0.0625, 1.0, 0.03125, 1.0, 0.03125, 0.5, 0.75, 0.25, 0.7032, 0.4854, 0.75, 0.49, 0.25, 0.25, 0.25, 0.49, 0.2032, 0.4854, 0.03125, 0.5, 0.03125, 1.0, 0.0, 1.0, 0.0, 0.5])
me_cube_001.materials.append(mat_cabin)
me_cube_001.materials.append(mat_body)
me_cube_001.materials.append(mat_headlights)
me_cube_001.materials.append(mat_wheels)
me_cube_001.update()
me_cube = bpy.data.meshes.new('Cube')
me_cube.from_pydata([(1.0, 1.0, 1.0), (1.0, 1.0, -1.0), (1.0, -1.0, 1.0), (1.0, -1.0, -1.0), (-1.0, 1.0, 1.0), (-1.0, 1.0, -1.0), (-1.0, -1.0, 1.0), (-1.0, -1.0, -1.0)], [], [(0, 4, 6, 2), (3, 2, 6, 7), (7, 6, 4, 5), (5, 1, 3, 7), (1, 0, 2, 3), (5, 4, 0, 1)])
_uv = me_cube.uv_layers.new(name='UVMap')
_uv.uv.foreach_set('vector', [0.625, 0.5, 0.875, 0.5, 0.875, 0.75, 0.625, 0.75, 0.375, 0.75, 0.625, 0.75, 0.625, 1.0, 0.375, 1.0, 0.375, 0.0, 0.625, 0.0, 0.625, 0.25, 0.375, 0.25, 0.125, 0.5, 0.375, 0.5, 0.375, 0.75, 0.125, 0.75, 0.375, 0.5, 0.625, 0.5, 0.625, 0.75, 0.375, 0.75, 0.375, 0.25, 0.625, 0.25, 0.625, 0.5, 0.375, 0.5])
me_cube.materials.append(mat_material)
me_cube.use_mirror_vertex_groups = False
me_cube.update()

# ---- objects
ob_slopecar = bpy.data.objects.new('_SlopeCar', me_cube_001)
ob_cube = bpy.data.objects.new('Cube', me_cube)
ob_light = bpy.data.objects.new('Light', light_light)
ob_camera = bpy.data.objects.new('Camera', cam_camera)

# ---- transforms, parenting, visibility, modifiers, constraints
ob_slopecar.location = (0.0, 0.0, 0.0)
_m = ob_slopecar.modifiers.new('Smooth by Angle', 'NODES')
_m.node_group = ng_smooth_by_angle
_m.use_pin_to_last = True
_m.show_group_selector = False
ob_cube.location = (0.0, 0.0, 0.0)
ob_cube.lock_rotations_4d = False
ob_cube.empty_display_type = 'ARROWS'
ob_cube.lineart.crease_threshold = 0.0
ob_light.location = (4.076, 1.005, 5.904)
ob_light.rotation_euler = (0.6503, 0.05522, 1.866)
ob_light.lock_rotations_4d = False
ob_light.empty_display_type = 'ARROWS'
ob_light.color = (0.0, 0.0, 0.0, 0.0)
ob_light.lineart.crease_threshold = 0.0
ob_camera.location = (7.359, -6.926, 4.958)
ob_camera.rotation_euler = (1.109, 0.0, 0.8149)
ob_camera.lock_rotations_4d = False
ob_camera.empty_display_type = 'ARROWS'
ob_camera.color = (0.0, 0.0, 0.0, 0.0)
ob_camera.display_type = 'WIRE'
ob_camera.lineart.crease_threshold = 0.0

# ---- collection membership
scene.collection.objects.link(ob_slopecar)
col_collection.objects.link(ob_cube)
col_collection.objects.link(ob_light)
col_collection.objects.link(ob_camera)
def _layer_coll(name, lc=None):
    lc = lc or bpy.context.view_layer.layer_collection
    for c in lc.children:
        if c.name == name: return c
        r = _layer_coll(name, c)
        if r: return r
_layer_coll('Collection').exclude = True

# ---- scene / render settings (as saved in the file)
scene.camera = ob_camera
scene.frame_start = 1; scene.frame_end = 250; scene.frame_set(1)
scene.render.engine = 'BLENDER_EEVEE_NEXT'
bpy.context.view_layer.update()
